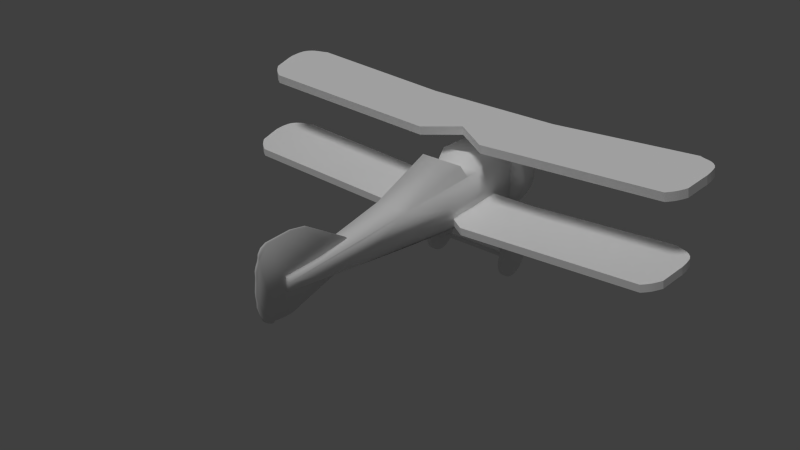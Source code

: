 # Source: SimplePlane.blend  (saved by Blender 2.76.0; exported with 4.5.12 LTS)
import bpy
from mathutils import Matrix  # noqa: F401  (used for matrix-valued properties, if any)

bpy.ops.wm.read_factory_settings(use_empty=True)
scene = bpy.context.scene
scene.name = 'Scene'

# ---- collections
col_collection_1 = bpy.data.collections.new('Collection 1'); scene.collection.children.link(col_collection_1)

# ---- materials (node trees are filled in below, after node groups)
mat_black_001 = bpy.data.materials.new('Black.001')
mat_black_001.alpha_threshold = 0.0
mat_black_001.use_transparent_shadow = False
mat_black_001.diffuse_color = (1.0, 1.0, 1.0, 1.0)
mat_black_001.roughness = 0.5

# ---- material node trees

# ---- world
world_world = bpy.data.worlds.new('World'); scene.world = world_world
world_world.color = (0.05088, 0.05088, 0.05088)
world_world.use_sun_shadow = False
world_world.sun_shadow_jitter_overblur = 0.0
world_world.cycles.sampling_method = 'MANUAL'
world_world.cycles.sample_map_resolution = 256

# ---- cameras
cam_camera_002 = bpy.data.cameras.new('Camera.002')
cam_camera_002.clip_end = 100.0
cam_camera_002.lens = 35.0
cam_camera_002.sensor_width = 32.0
cam_camera_002.sensor_height = 18.0
cam_camera_002.dof.focus_distance = 0.0
cam_camera_002.dof.aperture_fstop = 128.0
cam_camera_002.dof.aperture_blades = 6

# ---- lights
light_sun_001 = bpy.data.lights.new('Sun.001', 'SUN')
light_sun_001.transmission_factor = 0.0
light_sun_001.angle = 0.1993
light_sun_001.energy = 1.0
light_sun_001.shadow_buffer_clip_start = 0.5
light_sun_001.shadow_soft_size = 0.1
light_sun_001.shadow_cascade_max_distance = 1000.0
light_sun_001.cycles.use_multiple_importance_sampling = False

# ---- meshes
me_cylinder_005 = bpy.data.meshes.new('Cylinder.005')
me_cylinder_005.from_pydata([(0.0, 1.0, -1.0), (0.0, 1.0, 1.0), (0.1951, 0.9808, -1.0), (0.1951, 0.9808, 1.0), (0.3827, 0.9239, -1.0), (0.3827, 0.9239, 1.0), (0.5556, 0.8315, -1.0), (0.5556, 0.8315, 1.0), (0.7071, 0.7071, -1.0), (0.7071, 0.7071, 1.0), (0.8315, 0.5556, -1.0), (0.8315, 0.5556, 1.0), (0.9239, 0.3827, -1.0), (0.9239, 0.3827, 1.0), (0.9808, 0.1951, -1.0), (0.9808, 0.1951, 1.0), (1.0, 7.55e-08, -1.0), (1.0, 7.55e-08, 1.0), (0.9808, -0.1951, -1.0), (0.9808, -0.1951, 1.0), (0.9239, -0.3827, -1.0), (0.9239, -0.3827, 1.0), (0.8315, -0.5556, -1.0), (0.8315, -0.5556, 1.0), (0.7071, -0.7071, -1.0), (0.7071, -0.7071, 1.0), (0.5556, -0.8315, -1.0), (0.5556, -0.8315, 1.0), (0.3827, -0.9239, -1.0), (0.3827, -0.9239, 1.0), (0.1951, -0.9808, -1.0), (0.1951, -0.9808, 1.0), (-3.258e-07, -1.0, -1.0), (-3.258e-07, -1.0, 1.0), (-0.1951, -0.9808, -1.0), (-0.1951, -0.9808, 1.0), (-0.3827, -0.9239, -1.0), (-0.3827, -0.9239, 1.0), (-0.5556, -0.8315, -1.0), (-0.5556, -0.8315, 1.0), (-0.7071, -0.7071, -1.0), (-0.7071, -0.7071, 1.0), (-0.8315, -0.5556, -1.0), (-0.8315, -0.5556, 1.0), (-0.9239, -0.3827, -1.0), (-0.9239, -0.3827, 1.0), (-0.9808, -0.1951, -1.0), (-0.9808, -0.1951, 1.0), (-1.0, 9.656e-07, -1.0), (-1.0, 9.656e-07, 1.0), (-0.9808, 0.1951, -1.0), (-0.9808, 0.1951, 1.0), (-0.9239, 0.3827, -1.0), (-0.9239, 0.3827, 1.0), (-0.8315, 0.5556, -1.0), (-0.8315, 0.5556, 1.0), (-0.7071, 0.7071, -1.0), (-0.7071, 0.7071, 1.0), (-0.5556, 0.8315, -1.0), (-0.5556, 0.8315, 1.0), (-0.3827, 0.9239, -1.0), (-0.3827, 0.9239, 1.0), (-0.1951, 0.9808, -1.0), (-0.1951, 0.9808, 1.0), (0.05275, 0.2652, 1.0), (8.642e-08, 0.2704, 1.0), (0.1035, 0.2498, 1.0), (0.1502, 0.2248, 1.0), (0.1912, 0.1912, 1.0), (0.2248, 0.1502, 1.0), (0.2498, 0.1035, 1.0), (0.2652, 0.05275, 1.0), (0.2704, 2.328e-07, 1.0), (0.2652, -0.05275, 1.0), (0.2498, -0.1035, 1.0), (0.2248, -0.1502, 1.0), (0.1912, -0.1912, 1.0), (0.1502, -0.2248, 1.0), (0.1035, -0.2498, 1.0), (0.05275, -0.2652, 1.0), (-1.681e-09, -0.2704, 1.0), (-0.05275, -0.2652, 1.0), (-0.1035, -0.2498, 1.0), (-0.1502, -0.2248, 1.0), (-0.1912, -0.1912, 1.0), (-0.2248, -0.1502, 1.0), (-0.2498, -0.1035, 1.0), (-0.2652, -0.05275, 1.0), (-0.2704, 4.734e-07, 1.0), (-0.2652, 0.05275, 1.0), (-0.2498, 0.1035, 1.0), (-0.2248, 0.1502, 1.0), (-0.1912, 0.1912, 1.0), (-0.1502, 0.2248, 1.0), (-0.1035, 0.2498, 1.0), (-0.05275, 0.2652, 1.0), (0.05275, 0.2652, 4.107), (1.161e-07, 0.2704, 4.107), (0.1035, 0.2498, 4.107), (0.1502, 0.2248, 4.107), (0.1912, 0.1912, 4.107), (0.2248, 0.1502, 4.107), (0.2498, 0.1035, 4.107), (0.2652, 0.05275, 4.107), (0.2704, 2.328e-07, 4.107), (0.2652, -0.05275, 4.107), (0.2498, -0.1035, 4.107), (0.2248, -0.1502, 4.107), (0.1912, -0.1912, 4.107), (0.1502, -0.2248, 4.107), (0.1035, -0.2498, 4.107), (0.05275, -0.2652, 4.107), (2.8e-08, -0.2704, 4.107), (-0.05275, -0.2652, 4.107), (-0.1035, -0.2498, 4.107), (-0.1502, -0.2248, 4.107), (-0.1912, -0.1912, 4.107), (-0.2248, -0.1502, 4.107), (-0.2498, -0.1035, 4.107), (-0.2652, -0.05275, 4.107), (-0.2704, 4.734e-07, 4.107), (-0.2652, 0.05275, 4.107), (-0.2498, 0.1035, 4.107), (-0.2248, 0.1502, 4.107), (-0.1912, 0.1912, 4.107), (-0.1502, 0.2248, 4.107), (-0.1035, 0.2498, 4.107), (-0.05275, 0.2652, 4.107)], [], [(0, 1, 3, 2), (2, 3, 5, 4), (4, 5, 7, 6), (6, 7, 9, 8), (8, 9, 11, 10), (10, 11, 13, 12), (12, 13, 15, 14), (14, 15, 17, 16), (16, 17, 19, 18), (18, 19, 21, 20), (20, 21, 23, 22), (22, 23, 25, 24), (24, 25, 27, 26), (26, 27, 29, 28), (28, 29, 31, 30), (30, 31, 33, 32), (32, 33, 35, 34), (34, 35, 37, 36), (36, 37, 39, 38), (38, 39, 41, 40), (40, 41, 43, 42), (42, 43, 45, 44), (44, 45, 47, 46), (46, 47, 49, 48), (48, 49, 51, 50), (50, 51, 53, 52), (52, 53, 55, 54), (54, 55, 57, 56), (56, 57, 59, 58), (58, 59, 61, 60), (5, 3, 64, 66), (62, 63, 1, 0), (60, 61, 63, 62), (0, 2, 4, 6, 8, 10, 12, 14, 16, 18, 20, 22, 24, 26, 28, 30, 32, 34, 36, 38, 40, 42, 44, 46, 48, 50, 52, 54, 56, 58, 60, 62), (81, 80, 112, 113), (23, 21, 74, 75), (41, 39, 83, 84), (59, 57, 92, 93), (15, 13, 70, 71), (33, 31, 79, 80), (51, 49, 88, 89), (7, 5, 66, 67), (25, 23, 75, 76), (43, 41, 84, 85), (61, 59, 93, 94), (17, 15, 71, 72), (35, 33, 80, 81), (53, 51, 89, 90), (9, 7, 67, 68), (27, 25, 76, 77), (45, 43, 85, 86), (63, 61, 94, 95), (19, 17, 72, 73), (37, 35, 81, 82), (55, 53, 90, 91), (11, 9, 68, 69), (29, 27, 77, 78), (47, 45, 86, 87), (3, 1, 65, 64), (1, 63, 95, 65), (21, 19, 73, 74), (39, 37, 82, 83), (57, 55, 91, 92), (13, 11, 69, 70), (31, 29, 78, 79), (49, 47, 87, 88), (96, 97, 127, 126, 125, 124, 123, 122, 121, 120, 119, 118, 117, 116, 115, 114, 113, 112, 111, 110, 109, 108, 107, 106, 105, 104, 103, 102, 101, 100, 99, 98), (68, 67, 99, 100), (95, 94, 126, 127), (82, 81, 113, 114), (69, 68, 100, 101), (65, 95, 127, 97), (83, 82, 114, 115), (70, 69, 101, 102), (84, 83, 115, 116), (71, 70, 102, 103), (85, 84, 116, 117), (72, 71, 103, 104), (86, 85, 117, 118), (73, 72, 104, 105), (87, 86, 118, 119), (74, 73, 105, 106), (88, 87, 119, 120), (75, 74, 106, 107), (89, 88, 120, 121), (76, 75, 107, 108), (90, 89, 121, 122), (77, 76, 108, 109), (91, 90, 122, 123), (78, 77, 109, 110), (64, 65, 97, 96), (92, 91, 123, 124), (79, 78, 110, 111), (66, 64, 96, 98), (93, 92, 124, 125), (80, 79, 111, 112), (67, 66, 98, 99), (94, 93, 125, 126)])
me_cylinder_005.use_remesh_preserve_volume = False
me_cylinder_005.use_remesh_preserve_attributes = False
me_cylinder_005.use_mirror_vertex_groups = False
me_cylinder_005.update()
me_cylinder_004 = bpy.data.meshes.new('Cylinder.004')
me_cylinder_004.from_pydata([(0.0, 1.0, -1.0), (0.0, 1.0, 1.0), (0.1951, 0.9808, -1.0), (0.1951, 0.9808, 1.0), (0.3827, 0.9239, -1.0), (0.3827, 0.9239, 1.0), (0.5556, 0.8315, -1.0), (0.5556, 0.8315, 1.0), (0.7071, 0.7071, -1.0), (0.7071, 0.7071, 1.0), (0.8315, 0.5556, -1.0), (0.8315, 0.5556, 1.0), (0.9239, 0.3827, -1.0), (0.9239, 0.3827, 1.0), (0.9808, 0.1951, -1.0), (0.9808, 0.1951, 1.0), (1.0, 7.55e-08, -1.0), (1.0, 7.55e-08, 1.0), (0.9808, -0.1951, -1.0), (0.9808, -0.1951, 1.0), (0.9239, -0.3827, -1.0), (0.9239, -0.3827, 1.0), (0.8315, -0.5556, -1.0), (0.8315, -0.5556, 1.0), (0.7071, -0.7071, -1.0), (0.7071, -0.7071, 1.0), (0.5556, -0.8315, -1.0), (0.5556, -0.8315, 1.0), (0.3827, -0.9239, -1.0), (0.3827, -0.9239, 1.0), (0.1951, -0.9808, -1.0), (0.1951, -0.9808, 1.0), (-3.258e-07, -1.0, -1.0), (-3.258e-07, -1.0, 1.0), (-0.1951, -0.9808, -1.0), (-0.1951, -0.9808, 1.0), (-0.3827, -0.9239, -1.0), (-0.3827, -0.9239, 1.0), (-0.5556, -0.8315, -1.0), (-0.5556, -0.8315, 1.0), (-0.7071, -0.7071, -1.0), (-0.7071, -0.7071, 1.0), (-0.8315, -0.5556, -1.0), (-0.8315, -0.5556, 1.0), (-0.9239, -0.3827, -1.0), (-0.9239, -0.3827, 1.0), (-0.9808, -0.1951, -1.0), (-0.9808, -0.1951, 1.0), (-1.0, 9.656e-07, -1.0), (-1.0, 9.656e-07, 1.0), (-0.9808, 0.1951, -1.0), (-0.9808, 0.1951, 1.0), (-0.9239, 0.3827, -1.0), (-0.9239, 0.3827, 1.0), (-0.8315, 0.5556, -1.0), (-0.8315, 0.5556, 1.0), (-0.7071, 0.7071, -1.0), (-0.7071, 0.7071, 1.0), (-0.5556, 0.8315, -1.0), (-0.5556, 0.8315, 1.0), (-0.3827, 0.9239, -1.0), (-0.3827, 0.9239, 1.0), (-0.1951, 0.9808, -1.0), (-0.1951, 0.9808, 1.0), (0.05275, 0.2652, 1.0), (8.642e-08, 0.2704, 1.0), (0.1035, 0.2498, 1.0), (0.1502, 0.2248, 1.0), (0.1912, 0.1912, 1.0), (0.2248, 0.1502, 1.0), (0.2498, 0.1035, 1.0), (0.2652, 0.05275, 1.0), (0.2704, 2.328e-07, 1.0), (0.2652, -0.05275, 1.0), (0.2498, -0.1035, 1.0), (0.2248, -0.1502, 1.0), (0.1912, -0.1912, 1.0), (0.1502, -0.2248, 1.0), (0.1035, -0.2498, 1.0), (0.05275, -0.2652, 1.0), (-1.681e-09, -0.2704, 1.0), (-0.05275, -0.2652, 1.0), (-0.1035, -0.2498, 1.0), (-0.1502, -0.2248, 1.0), (-0.1912, -0.1912, 1.0), (-0.2248, -0.1502, 1.0), (-0.2498, -0.1035, 1.0), (-0.2652, -0.05275, 1.0), (-0.2704, 4.734e-07, 1.0), (-0.2652, 0.05275, 1.0), (-0.2498, 0.1035, 1.0), (-0.2248, 0.1502, 1.0), (-0.1912, 0.1912, 1.0), (-0.1502, 0.2248, 1.0), (-0.1035, 0.2498, 1.0), (-0.05275, 0.2652, 1.0), (0.05275, 0.2652, 4.107), (1.161e-07, 0.2704, 4.107), (0.1035, 0.2498, 4.107), (0.1502, 0.2248, 4.107), (0.1912, 0.1912, 4.107), (0.2248, 0.1502, 4.107), (0.2498, 0.1035, 4.107), (0.2652, 0.05275, 4.107), (0.2704, 2.328e-07, 4.107), (0.2652, -0.05275, 4.107), (0.2498, -0.1035, 4.107), (0.2248, -0.1502, 4.107), (0.1912, -0.1912, 4.107), (0.1502, -0.2248, 4.107), (0.1035, -0.2498, 4.107), (0.05275, -0.2652, 4.107), (2.8e-08, -0.2704, 4.107), (-0.05275, -0.2652, 4.107), (-0.1035, -0.2498, 4.107), (-0.1502, -0.2248, 4.107), (-0.1912, -0.1912, 4.107), (-0.2248, -0.1502, 4.107), (-0.2498, -0.1035, 4.107), (-0.2652, -0.05275, 4.107), (-0.2704, 4.734e-07, 4.107), (-0.2652, 0.05275, 4.107), (-0.2498, 0.1035, 4.107), (-0.2248, 0.1502, 4.107), (-0.1912, 0.1912, 4.107), (-0.1502, 0.2248, 4.107), (-0.1035, 0.2498, 4.107), (-0.05275, 0.2652, 4.107)], [], [(0, 1, 3, 2), (2, 3, 5, 4), (4, 5, 7, 6), (6, 7, 9, 8), (8, 9, 11, 10), (10, 11, 13, 12), (12, 13, 15, 14), (14, 15, 17, 16), (16, 17, 19, 18), (18, 19, 21, 20), (20, 21, 23, 22), (22, 23, 25, 24), (24, 25, 27, 26), (26, 27, 29, 28), (28, 29, 31, 30), (30, 31, 33, 32), (32, 33, 35, 34), (34, 35, 37, 36), (36, 37, 39, 38), (38, 39, 41, 40), (40, 41, 43, 42), (42, 43, 45, 44), (44, 45, 47, 46), (46, 47, 49, 48), (48, 49, 51, 50), (50, 51, 53, 52), (52, 53, 55, 54), (54, 55, 57, 56), (56, 57, 59, 58), (58, 59, 61, 60), (5, 3, 64, 66), (62, 63, 1, 0), (60, 61, 63, 62), (0, 2, 4, 6, 8, 10, 12, 14, 16, 18, 20, 22, 24, 26, 28, 30, 32, 34, 36, 38, 40, 42, 44, 46, 48, 50, 52, 54, 56, 58, 60, 62), (81, 80, 112, 113), (23, 21, 74, 75), (41, 39, 83, 84), (59, 57, 92, 93), (15, 13, 70, 71), (33, 31, 79, 80), (51, 49, 88, 89), (7, 5, 66, 67), (25, 23, 75, 76), (43, 41, 84, 85), (61, 59, 93, 94), (17, 15, 71, 72), (35, 33, 80, 81), (53, 51, 89, 90), (9, 7, 67, 68), (27, 25, 76, 77), (45, 43, 85, 86), (63, 61, 94, 95), (19, 17, 72, 73), (37, 35, 81, 82), (55, 53, 90, 91), (11, 9, 68, 69), (29, 27, 77, 78), (47, 45, 86, 87), (3, 1, 65, 64), (1, 63, 95, 65), (21, 19, 73, 74), (39, 37, 82, 83), (57, 55, 91, 92), (13, 11, 69, 70), (31, 29, 78, 79), (49, 47, 87, 88), (96, 97, 127, 126, 125, 124, 123, 122, 121, 120, 119, 118, 117, 116, 115, 114, 113, 112, 111, 110, 109, 108, 107, 106, 105, 104, 103, 102, 101, 100, 99, 98), (68, 67, 99, 100), (95, 94, 126, 127), (82, 81, 113, 114), (69, 68, 100, 101), (65, 95, 127, 97), (83, 82, 114, 115), (70, 69, 101, 102), (84, 83, 115, 116), (71, 70, 102, 103), (85, 84, 116, 117), (72, 71, 103, 104), (86, 85, 117, 118), (73, 72, 104, 105), (87, 86, 118, 119), (74, 73, 105, 106), (88, 87, 119, 120), (75, 74, 106, 107), (89, 88, 120, 121), (76, 75, 107, 108), (90, 89, 121, 122), (77, 76, 108, 109), (91, 90, 122, 123), (78, 77, 109, 110), (64, 65, 97, 96), (92, 91, 123, 124), (79, 78, 110, 111), (66, 64, 96, 98), (93, 92, 124, 125), (80, 79, 111, 112), (67, 66, 98, 99), (94, 93, 125, 126)])
me_cylinder_004.use_remesh_preserve_volume = False
me_cylinder_004.use_remesh_preserve_attributes = False
me_cylinder_004.use_mirror_vertex_groups = False
me_cylinder_004.update()
me_cylinder_003 = bpy.data.meshes.new('Cylinder.003')
me_cylinder_003.from_pydata([(0.0, 1.0, -1.0), (0.0, 1.0, 1.0), (0.1951, 0.9808, -1.0), (0.1951, 0.9808, 1.0), (0.3827, 0.9239, -1.0), (0.3827, 0.9239, 1.0), (0.5556, 0.8315, -1.0), (0.5556, 0.8315, 1.0), (0.7071, 0.7071, -1.0), (0.7071, 0.7071, 1.0), (0.8315, 0.5556, -1.0), (0.8315, 0.5556, 1.0), (0.9239, 0.3827, -1.0), (0.9239, 0.3827, 1.0), (0.9808, 0.1951, -1.0), (0.9808, 0.1951, 1.0), (1.0, 7.55e-08, -1.0), (1.0, 7.55e-08, 1.0), (0.9808, -0.1951, -1.0), (0.9808, -0.1951, 1.0), (0.9239, -0.3827, -1.0), (0.9239, -0.3827, 1.0), (0.8315, -0.5556, -1.0), (0.8315, -0.5556, 1.0), (0.7071, -0.7071, -1.0), (0.7071, -0.7071, 1.0), (0.5556, -0.8315, -1.0), (0.5556, -0.8315, 1.0), (0.3827, -0.9239, -1.0), (0.3827, -0.9239, 1.0), (0.1951, -0.9808, -1.0), (0.1951, -0.9808, 1.0), (-3.258e-07, -1.0, -1.0), (-3.258e-07, -1.0, 1.0), (-0.1951, -0.9808, -1.0), (-0.1951, -0.9808, 1.0), (-0.3827, -0.9239, -1.0), (-0.3827, -0.9239, 1.0), (-0.5556, -0.8315, -1.0), (-0.5556, -0.8315, 1.0), (-0.7071, -0.7071, -1.0), (-0.7071, -0.7071, 1.0), (-0.8315, -0.5556, -1.0), (-0.8315, -0.5556, 1.0), (-0.9239, -0.3827, -1.0), (-0.9239, -0.3827, 1.0), (-0.9808, -0.1951, -1.0), (-0.9808, -0.1951, 1.0), (-1.0, 9.656e-07, -1.0), (-1.0, 9.656e-07, 1.0), (-0.9808, 0.1951, -1.0), (-0.9808, 0.1951, 1.0), (-0.9239, 0.3827, -1.0), (-0.9239, 0.3827, 1.0), (-0.8315, 0.5556, -1.0), (-0.8315, 0.5556, 1.0), (-0.7071, 0.7071, -1.0), (-0.7071, 0.7071, 1.0), (-0.5556, 0.8315, -1.0), (-0.5556, 0.8315, 1.0), (-0.3827, 0.9239, -1.0), (-0.3827, 0.9239, 1.0), (-0.1951, 0.9808, -1.0), (-0.1951, 0.9808, 1.0)], [], [(0, 1, 3, 2), (2, 3, 5, 4), (4, 5, 7, 6), (6, 7, 9, 8), (8, 9, 11, 10), (10, 11, 13, 12), (12, 13, 15, 14), (14, 15, 17, 16), (16, 17, 19, 18), (18, 19, 21, 20), (20, 21, 23, 22), (22, 23, 25, 24), (24, 25, 27, 26), (26, 27, 29, 28), (28, 29, 31, 30), (30, 31, 33, 32), (32, 33, 35, 34), (34, 35, 37, 36), (36, 37, 39, 38), (38, 39, 41, 40), (40, 41, 43, 42), (42, 43, 45, 44), (44, 45, 47, 46), (46, 47, 49, 48), (48, 49, 51, 50), (50, 51, 53, 52), (52, 53, 55, 54), (54, 55, 57, 56), (56, 57, 59, 58), (58, 59, 61, 60), (3, 1, 63, 61, 59, 57, 55, 53, 51, 49, 47, 45, 43, 41, 39, 37, 35, 33, 31, 29, 27, 25, 23, 21, 19, 17, 15, 13, 11, 9, 7, 5), (62, 63, 1, 0), (60, 61, 63, 62), (0, 2, 4, 6, 8, 10, 12, 14, 16, 18, 20, 22, 24, 26, 28, 30, 32, 34, 36, 38, 40, 42, 44, 46, 48, 50, 52, 54, 56, 58, 60, 62)])
me_cylinder_003.use_remesh_preserve_volume = False
me_cylinder_003.use_remesh_preserve_attributes = False
me_cylinder_003.use_mirror_vertex_groups = False
me_cylinder_003.update()
me_cylinder_001 = bpy.data.meshes.new('Cylinder.001')
me_cylinder_001.from_pydata([(1.343, 0.3645, -2.907), (0.0, 1.0, 1.0), (1.538, 0.3453, -2.907), (0.1951, 0.9808, 1.0), (1.726, 0.2884, -2.907), (0.3827, 0.9239, 1.0), (1.899, 0.196, -2.907), (0.5556, 0.8315, 1.0), (2.05, 0.07159, -2.907), (0.7071, 0.7071, 1.0), (2.175, -0.07995, -2.907), (0.8315, 0.5556, 1.0), (2.267, -0.2528, -2.907), (0.9239, 0.3827, 1.0), (2.324, -0.4404, -2.907), (0.9808, 0.1951, 1.0), (2.343, -0.6355, -2.907), (1.0, 7.55e-08, 1.0), (2.324, -0.8306, -2.907), (0.9808, -0.1951, 1.0), (2.267, -1.018, -2.907), (0.9239, -0.3827, 1.0), (2.175, -1.191, -2.907), (0.8315, -0.5556, 1.0), (2.05, -1.343, -2.907), (0.7071, -0.7071, 1.0), (1.899, -1.467, -2.907), (0.5556, -0.8315, 1.0), (1.726, -1.559, -2.907), (0.3827, -0.9239, 1.0), (1.538, -1.616, -2.907), (0.1951, -0.9808, 1.0), (1.343, -1.636, -2.907), (-3.258e-07, -1.0, 1.0), (1.148, -1.616, -2.907), (-0.1951, -0.9808, 1.0), (0.9606, -1.559, -2.907), (-0.3827, -0.9239, 1.0), (0.7877, -1.467, -2.907), (-0.5556, -0.8315, 1.0), (0.6362, -1.343, -2.907), (-0.7071, -0.7071, 1.0), (0.5118, -1.191, -2.907), (-0.8315, -0.5556, 1.0), (0.4194, -1.018, -2.907), (-0.9239, -0.3827, 1.0), (0.3625, -0.8306, -2.907), (-0.9808, -0.1951, 1.0), (0.3433, -0.6355, -2.907), (-1.0, 9.656e-07, 1.0), (0.3625, -0.4404, -2.907), (-0.9808, 0.1951, 1.0), (0.4194, -0.2528, -2.907), (-0.9239, 0.3827, 1.0), (0.5118, -0.07995, -2.907), (-0.8315, 0.5556, 1.0), (0.6362, 0.07159, -2.907), (-0.7071, 0.7071, 1.0), (0.7877, 0.196, -2.907), (-0.5556, 0.8315, 1.0), (0.9606, 0.2884, -2.907), (-0.3827, 0.9239, 1.0), (1.148, 0.3453, -2.907), (-0.1951, 0.9808, 1.0)], [], [(0, 1, 3, 2), (2, 3, 5, 4), (4, 5, 7, 6), (6, 7, 9, 8), (8, 9, 11, 10), (10, 11, 13, 12), (12, 13, 15, 14), (14, 15, 17, 16), (16, 17, 19, 18), (18, 19, 21, 20), (20, 21, 23, 22), (22, 23, 25, 24), (24, 25, 27, 26), (26, 27, 29, 28), (28, 29, 31, 30), (30, 31, 33, 32), (32, 33, 35, 34), (34, 35, 37, 36), (36, 37, 39, 38), (38, 39, 41, 40), (40, 41, 43, 42), (42, 43, 45, 44), (44, 45, 47, 46), (46, 47, 49, 48), (48, 49, 51, 50), (50, 51, 53, 52), (52, 53, 55, 54), (54, 55, 57, 56), (56, 57, 59, 58), (58, 59, 61, 60), (3, 1, 63, 61, 59, 57, 55, 53, 51, 49, 47, 45, 43, 41, 39, 37, 35, 33, 31, 29, 27, 25, 23, 21, 19, 17, 15, 13, 11, 9, 7, 5), (62, 63, 1, 0), (60, 61, 63, 62), (0, 2, 4, 6, 8, 10, 12, 14, 16, 18, 20, 22, 24, 26, 28, 30, 32, 34, 36, 38, 40, 42, 44, 46, 48, 50, 52, 54, 56, 58, 60, 62)])
me_cylinder_001.use_remesh_preserve_volume = False
me_cylinder_001.use_remesh_preserve_attributes = False
me_cylinder_001.use_mirror_vertex_groups = False
me_cylinder_001.update()
me_cylinder = bpy.data.meshes.new('Cylinder')
me_cylinder.from_pydata([(1.343, 0.3645, -2.907), (0.0, 1.0, 1.0), (1.538, 0.3453, -2.907), (0.1951, 0.9808, 1.0), (1.726, 0.2884, -2.907), (0.3827, 0.9239, 1.0), (1.899, 0.196, -2.907), (0.5556, 0.8315, 1.0), (2.05, 0.07159, -2.907), (0.7071, 0.7071, 1.0), (2.175, -0.07995, -2.907), (0.8315, 0.5556, 1.0), (2.267, -0.2528, -2.907), (0.9239, 0.3827, 1.0), (2.324, -0.4404, -2.907), (0.9808, 0.1951, 1.0), (2.343, -0.6355, -2.907), (1.0, 7.55e-08, 1.0), (2.324, -0.8306, -2.907), (0.9808, -0.1951, 1.0), (2.267, -1.018, -2.907), (0.9239, -0.3827, 1.0), (2.175, -1.191, -2.907), (0.8315, -0.5556, 1.0), (2.05, -1.343, -2.907), (0.7071, -0.7071, 1.0), (1.899, -1.467, -2.907), (0.5556, -0.8315, 1.0), (1.726, -1.559, -2.907), (0.3827, -0.9239, 1.0), (1.538, -1.616, -2.907), (0.1951, -0.9808, 1.0), (1.343, -1.636, -2.907), (-3.258e-07, -1.0, 1.0), (1.148, -1.616, -2.907), (-0.1951, -0.9808, 1.0), (0.9606, -1.559, -2.907), (-0.3827, -0.9239, 1.0), (0.7877, -1.467, -2.907), (-0.5556, -0.8315, 1.0), (0.6362, -1.343, -2.907), (-0.7071, -0.7071, 1.0), (0.5118, -1.191, -2.907), (-0.8315, -0.5556, 1.0), (0.4194, -1.018, -2.907), (-0.9239, -0.3827, 1.0), (0.3625, -0.8306, -2.907), (-0.9808, -0.1951, 1.0), (0.3433, -0.6355, -2.907), (-1.0, 9.656e-07, 1.0), (0.3625, -0.4404, -2.907), (-0.9808, 0.1951, 1.0), (0.4194, -0.2528, -2.907), (-0.9239, 0.3827, 1.0), (0.5118, -0.07995, -2.907), (-0.8315, 0.5556, 1.0), (0.6362, 0.07159, -2.907), (-0.7071, 0.7071, 1.0), (0.7877, 0.196, -2.907), (-0.5556, 0.8315, 1.0), (0.9606, 0.2884, -2.907), (-0.3827, 0.9239, 1.0), (1.148, 0.3453, -2.907), (-0.1951, 0.9808, 1.0)], [], [(0, 1, 3, 2), (2, 3, 5, 4), (4, 5, 7, 6), (6, 7, 9, 8), (8, 9, 11, 10), (10, 11, 13, 12), (12, 13, 15, 14), (14, 15, 17, 16), (16, 17, 19, 18), (18, 19, 21, 20), (20, 21, 23, 22), (22, 23, 25, 24), (24, 25, 27, 26), (26, 27, 29, 28), (28, 29, 31, 30), (30, 31, 33, 32), (32, 33, 35, 34), (34, 35, 37, 36), (36, 37, 39, 38), (38, 39, 41, 40), (40, 41, 43, 42), (42, 43, 45, 44), (44, 45, 47, 46), (46, 47, 49, 48), (48, 49, 51, 50), (50, 51, 53, 52), (52, 53, 55, 54), (54, 55, 57, 56), (56, 57, 59, 58), (58, 59, 61, 60), (3, 1, 63, 61, 59, 57, 55, 53, 51, 49, 47, 45, 43, 41, 39, 37, 35, 33, 31, 29, 27, 25, 23, 21, 19, 17, 15, 13, 11, 9, 7, 5), (62, 63, 1, 0), (60, 61, 63, 62), (0, 2, 4, 6, 8, 10, 12, 14, 16, 18, 20, 22, 24, 26, 28, 30, 32, 34, 36, 38, 40, 42, 44, 46, 48, 50, 52, 54, 56, 58, 60, 62)])
me_cylinder.use_remesh_preserve_volume = False
me_cylinder.use_remesh_preserve_attributes = False
me_cylinder.use_mirror_vertex_groups = False
me_cylinder.update()
me_plane = bpy.data.meshes.new('Plane')
me_plane.from_pydata([(0.0, 0.0, 0.0), (9.207e-17, -0.6746, 0.4146), (1.031e-16, -0.9283, 0.4641), (1.003e-16, -1.312, 0.4518), (9.207e-17, -1.392, 0.4146), (7.833e-17, -1.436, 0.3528), (6.871e-17, -1.442, 0.3094), (5.909e-17, -1.454, 0.2661), (4.81e-17, -1.479, 0.2166), (3.573e-17, -1.498, 0.1609), (1.786e-17, -1.498, 0.08045), (2.748e-18, -1.504, 0.01238), (-2.199e-17, -1.516, -0.09902), (-3.573e-17, -1.516, -0.1609), (-5.359e-17, -1.504, -0.2414), (-7.008e-17, -1.504, -0.3156), (-9.894e-17, -1.461, -0.4456), (-1.196e-16, -1.423, -0.5384), (-1.278e-16, -1.38, -0.5755), (-1.36e-16, -1.306, -0.6127), (-1.319e-16, -1.238, -0.5941), (-1.347e-16, -1.188, -0.6065), (-1.36e-16, -1.108, -0.6127), (-1.374e-16, -1.009, -0.6189), (-1.347e-16, -0.9283, -0.6065), (-1.278e-16, -0.8293, -0.5755), (-8.245e-17, -0.04332, -0.3713), (-0.03294, -3.294e-25, 0.0), (-0.03294, -0.6746, 0.4146), (-0.03294, -0.9283, 0.4641), (-0.03294, -1.312, 0.4518), (-0.03294, -1.392, 0.4146), (-0.03294, -1.436, 0.3528), (-0.03294, -1.442, 0.3094), (-0.03294, -1.454, 0.2661), (-0.03294, -1.479, 0.2166), (-0.03294, -1.498, 0.1609), (-0.03294, -1.498, 0.08045), (-0.03294, -1.504, 0.01238), (-0.03294, -1.516, -0.09902), (-0.03294, -1.516, -0.1609), (-0.03294, -1.504, -0.2414), (-0.03294, -1.504, -0.3156), (-0.03294, -1.461, -0.4456), (-0.03294, -1.423, -0.5384), (-0.03294, -1.38, -0.5755), (-0.03294, -1.306, -0.6127), (-0.03294, -1.238, -0.5941), (-0.03294, -1.188, -0.6065), (-0.03294, -1.108, -0.6127), (-0.03294, -1.009, -0.6189), (-0.03294, -0.9283, -0.6065), (-0.03294, -0.8293, -0.5755), (-0.03294, -0.04332, -0.3713)], [], [(0, 1, 2, 3, 4, 5, 6, 7, 8, 9, 10, 11, 12, 13, 14, 15, 16, 17, 18, 19, 20, 21, 22, 23, 24, 25, 26), (27, 53, 52, 51, 50, 49, 48, 47, 46, 45, 44, 43, 42, 41, 40, 39, 38, 37, 36, 35, 34, 33, 32, 31, 30, 29, 28), (9, 36, 37, 10), (24, 51, 52, 25), (2, 29, 30, 3), (17, 44, 45, 18), (10, 37, 38, 11), (25, 52, 53, 26), (3, 30, 31, 4), (18, 45, 46, 19), (11, 38, 39, 12), (26, 53, 27, 0), (4, 31, 32, 5), (19, 46, 47, 20), (12, 39, 40, 13), (5, 32, 33, 6), (20, 47, 48, 21), (13, 40, 41, 14), (6, 33, 34, 7), (21, 48, 49, 22), (14, 41, 42, 15), (7, 34, 35, 8), (22, 49, 50, 23), (0, 27, 28, 1), (15, 42, 43, 16), (8, 35, 36, 9), (23, 50, 51, 24), (1, 28, 29, 2), (16, 43, 44, 17)])
me_plane.polygons.foreach_set('use_smooth', [True] * 29)
me_plane.use_remesh_preserve_volume = False
me_plane.use_remesh_preserve_attributes = False
me_plane.use_mirror_vertex_groups = False
me_plane.update()
me_mesh_005 = bpy.data.meshes.new('Mesh.005')
me_mesh_005.from_pydata([(-0.9914, 0.3383, 2.384e-07), (0.0, 0.3375, 2.384e-07), (-3.099, 0.3503, 0.1287), (-3.414, -0.1009, 0.1755), (-3.412, 0.003222, 0.1715), (-3.406, 0.06697, 0.1675), (-3.396, 0.1287, 0.1627), (-3.371, 0.1809, 0.1579), (-3.334, 0.226, 0.1529), (-3.286, 0.2638, 0.1477), (-3.223, 0.2922, 0.1423), (-3.157, 0.3185, 0.1359), (-3.358, -0.4595, 0.1638), (-3.154, -0.6503, 0.1376), (-3.183, -0.6319, 0.1412), (-3.212, -0.613, 0.1447), (-3.24, -0.5927, 0.1481), (-3.266, -0.5702, 0.1514), (-3.291, -0.545, 0.1548), (-3.314, -0.5176, 0.158), (-3.336, -0.4889, 0.161), (-0.4954, -0.6391, 2.384e-07), (0.0, -0.3375, 2.384e-07), (-3.403, -0.1737, 0.1764), (-1.001, 0.3375, -0.127), (0.0, 0.3366, -0.127), (-3.108, 0.3494, 0.001725), (-3.423, -0.1017, 0.04856), (-3.421, 0.002385, 0.04451), (-3.415, 0.06613, 0.04057), (-3.405, 0.1279, 0.03578), (-3.38, 0.1801, 0.03094), (-3.344, 0.2251, 0.02596), (-3.296, 0.263, 0.02079), (-3.232, 0.2913, 0.01533), (-3.166, 0.3177, 0.008989), (-3.367, -0.4604, 0.03687), (-3.163, -0.6511, 0.0106), (-3.192, -0.6328, 0.01426), (-3.221, -0.6138, 0.01776), (-3.249, -0.5935, 0.02115), (-3.275, -0.571, 0.02449), (-3.3, -0.5458, 0.0278), (-3.323, -0.5185, 0.03102), (-3.345, -0.4897, 0.03407), (-0.5045, -0.6399, -0.127), (0.0, -0.3383, -0.127), (-3.412, -0.1745, 0.04945)], [], [(0, 2, 11, 10, 9, 8, 7, 6, 5, 4, 3, 23, 12, 20, 19, 18, 17, 16, 15, 14, 13, 21, 22, 1), (24, 25, 46, 45, 37, 38, 39, 40, 41, 42, 43, 44, 36, 47, 27, 28, 29, 30, 31, 32, 33, 34, 35, 26), (11, 35, 34, 10), (4, 28, 27, 3), (19, 43, 42, 18), (3, 27, 47, 23), (5, 29, 28, 4), (20, 44, 43, 19), (12, 36, 44, 20), (6, 30, 29, 5), (13, 37, 45, 21), (14, 38, 37, 13), (7, 31, 30, 6), (21, 45, 46, 22), (15, 39, 38, 14), (8, 32, 31, 7), (22, 46, 25, 1), (1, 25, 24, 0), (16, 40, 39, 15), (9, 33, 32, 8), (23, 47, 36, 12), (0, 24, 26, 2), (17, 41, 40, 16), (10, 34, 33, 9), (2, 26, 35, 11), (18, 42, 41, 17)])
me_mesh_005.polygons.foreach_set('use_smooth', [True] * 26)
_k = set([(0, 1), (0, 2), (0, 24), (1, 22), (1, 25), (2, 11), (2, 26), (3, 4), (3, 23), (3, 27), (4, 5), (4, 28), (5, 6), (5, 29), (6, 7), (6, 30), (7, 8), (7, 31), (8, 9), (8, 32), (9, 10), (9, 33), (10, 11), (10, 34), (11, 35), (12, 20), (12, 23), (12, 36), (13, 14), (13, 21), (13, 37), (14, 15), (14, 38), (15, 16), (15, 39), (16, 17), (16, 40), (17, 18), (17, 41), (18, 19), (18, 42), (19, 20), (19, 43), (20, 44), (21, 22), (21, 45), (22, 46), (23, 47), (24, 25), (24, 26), (25, 46), (26, 35), (27, 28), (27, 47), (28, 29), (29, 30), (30, 31), (31, 32), (32, 33), (33, 34), (34, 35), (36, 44), (36, 47), (37, 38), (37, 45), (38, 39), (39, 40), (40, 41), (41, 42), (42, 43), (43, 44), (45, 46)])
me_mesh_005.attributes.new('sharp_edge', 'BOOLEAN', 'EDGE').data.foreach_set('value', [ (min(e.vertices), max(e.vertices)) in _k for e in me_mesh_005.edges])
me_mesh_005.materials.append(mat_black_001)
me_mesh_005.use_remesh_preserve_volume = False
me_mesh_005.use_remesh_preserve_attributes = False
me_mesh_005.use_mirror_vertex_groups = False
me_mesh_005.update()
me_mesh_005.normals_split_custom_set([tuple(v) for v in zip(*[iter([0.04981, 0.01285, 0.9987, 0.04981, 0.01285, 0.9987, 0.04981, 0.01285, 0.9987, 0.04981, 0.01285, 0.9987, 0.04981, 0.01285, 0.9987, 0.04981, 0.01285, 0.9987, 0.04981, 0.01285, 0.9987, 0.04981, 0.01285, 0.9987, 0.04981, 0.01285, 0.9987, 0.04981, 0.01285, 0.9987, 0.04981, 0.01285, 0.9987, 0.04981, 0.01285, 0.9987, 0.04981, 0.01285, 0.9987, 0.04981, 0.01285, 0.9987, 0.04981, 0.01285, 0.9987, 0.04981, 0.01285, 0.9987, 0.04981, 0.01285, 0.9987, 0.04981, 0.01285, 0.9987, 0.04981, 0.01285, 0.9987, 0.04981, 0.01285, 0.9987, 0.04981, 0.01285, 0.9987, 0.04981, 0.01285, 0.9987, 0.04981, 0.01285, 0.9987, 0.04981, 0.01285, 0.9987, -0.0497, -0.01282, -0.9987, -0.0497, -0.01282, -0.9987, -0.0497, -0.01282, -0.9987, -0.0497, -0.01282, -0.9987, -0.0497, -0.01282, -0.9987, -0.0497, -0.01282, -0.9987, -0.0497, -0.01282, -0.9987, -0.0497, -0.01282, -0.9987, -0.0497, -0.01282, -0.9987, -0.0497, -0.01282, -0.9987, -0.0497, -0.01282, -0.9987, -0.0497, -0.01282, -0.9987, -0.0497, -0.01282, -0.9987, -0.0497, -0.01282, -0.9987, -0.0497, -0.01282, -0.9987, -0.0497, -0.01282, -0.9987, -0.0497, -0.01282, -0.9987, -0.0497, -0.01282, -0.9987, -0.0497, -0.01282, -0.9987, -0.0497, -0.01282, -0.9987, -0.0497, -0.01282, -0.9987, -0.0497, -0.01282, -0.9987, -0.0497, -0.01282, -0.9987, -0.0497, -0.01282, -0.9987, -0.367, 0.93, 0.02012, -0.367, 0.93, 0.02012, -0.367, 0.93, 0.02012, -0.367, 0.93, 0.02012, -0.9973, 0.01941, 0.0712, -0.9973, 0.01941, 0.0712, -0.9973, 0.01941, 0.0712, -0.9973, 0.01941, 0.0712, -0.7592, -0.6483, 0.05857, -0.7592, -0.6483, 0.05857, -0.7592, -0.6483, 0.05857, -0.7592, -0.6483, 0.05857, -0.9856, -0.1534, 0.07151, -0.9856, -0.1534, 0.07151, -0.9856, -0.1534, 0.07151, -0.9856, -0.1534, 0.07151, -0.9919, 0.1061, 0.07025, -0.9919, 0.1061, 0.07025, -0.9919, 0.1061, 0.07025, -0.9919, 0.1061, 0.07025, -0.7871, -0.6139, 0.06034, -0.7871, -0.6139, 0.06034, -0.7871, -0.6139, 0.06034, -0.7871, -0.6139, 0.06034, -0.7987, -0.5986, 0.06108, -0.7987, -0.5986, 0.06108, -0.7987, -0.5986, 0.06108, -0.7987, -0.5986, 0.06108, -0.9845, 0.1613, 0.06935, -0.9845, 0.1613, 0.06935, -0.9845, 0.1613, 0.06935, -0.9845, 0.1613, 0.06935, 0.004526, -1.0, 0.006268, 0.004526, -1.0, 0.006268, 0.004526, -1.0, 0.006268, 0.004526, -1.0, 0.006268, -0.5281, -0.8481, 0.04337, -0.5281, -0.8481, 0.04337, -0.5281, -0.8481, 0.04337, -0.5281, -0.8481, 0.04337, -0.8987, 0.4343, 0.06142, -0.8987, 0.4343, 0.06142, -0.8987, 0.4343, 0.06142, -0.8987, 0.4343, 0.06142, 0.5165, -0.8562, -0.01283, 0.5165, -0.8562, -0.01283, 0.5165, -0.8562, -0.01283, 0.5165, -0.8562, -0.01283, -0.546, -0.8366, 0.04457, -0.546, -0.8366, 0.04457, -0.546, -0.8366, 0.04457, -0.546, -0.8366, 0.04457, -0.7735, 0.6318, 0.05116, -0.7735, 0.6318, 0.05116, -0.7735, 0.6318, 0.05116, -0.7735, 0.6318, 0.05116, 1.0, 0.0, 0.0, 1.0, 0.0, 0.0, 1.0, 0.0, 0.0, 1.0, 0.0, 0.0, 0.00086, 1.0, -0.006622, 0.00086, 1.0, -0.006622, 0.00086, 1.0, -0.006622, 0.00086, 1.0, -0.006622, -0.5857, -0.8091, 0.04723, -0.5857, -0.8091, 0.04723, -0.5857, -0.8091, 0.04723, -0.5857, -0.8091, 0.04723, -0.6159, 0.7869, 0.03887, -0.6159, 0.7869, 0.03887, -0.6159, 0.7869, 0.03887, -0.6159, 0.7869, 0.03887, -0.985, -0.1573, 0.07149, -0.985, -0.1573, 0.07149, -0.985, -0.1573, 0.07149, -0.985, -0.1573, 0.07149, 0.005246, 1.0, -0.006966, 0.005246, 1.0, -0.006966, 0.005246, 1.0, -0.006966, 0.005246, 1.0, -0.006966, -0.6446, -0.7628, 0.05113, -0.6446, -0.7628, 0.05113, -0.6446, -0.7628, 0.05113, -0.6446, -0.7628, 0.05113, -0.4079, 0.9127, 0.02316, -0.4079, 0.9127, 0.02316, -0.4079, 0.9127, 0.02316, -0.4079, 0.9127, 0.02316, -0.4791, 0.8773, 0.02848, -0.4791, 0.8773, 0.02848, -0.4791, 0.8773, 0.02848, -0.4791, 0.8773, 0.02848, -0.7112, -0.7008, 0.05549, -0.7112, -0.7008, 0.05549, -0.7112, -0.7008, 0.05549, -0.7112, -0.7008, 0.05549])] * 3)])
me_mesh_004 = bpy.data.meshes.new('Mesh.004')
me_mesh_004.from_pydata([(1.0, 1.0, 0.0), (0.004697, 0.9991, 0.0), (3.108, 1.012, 0.1287), (3.422, 0.5608, 0.1755), (3.421, 0.6649, 0.1715), (3.414, 0.7286, 0.1675), (3.404, 0.7904, 0.1627), (3.38, 0.8426, 0.1579), (3.343, 0.8877, 0.1529), (3.295, 0.9255, 0.1477), (3.232, 0.9539, 0.1423), (3.166, 0.9802, 0.1359), (3.366, 0.2021, 0.1638), (3.163, 0.01143, 0.1376), (3.192, 0.02976, 0.1412), (3.221, 0.04869, 0.1447), (3.248, 0.06901, 0.1481), (3.275, 0.0915, 0.1514), (3.299, 0.1167, 0.1548), (3.322, 0.144, 0.158), (3.345, 0.1728, 0.161), (0.504, 0.0226, 0.0), (0.01245, 0.3242, 0.0), (3.411, 0.488, 0.1764), (0.992, 1.001, 0.1122), (3.1, 1.013, 0.2409), (3.414, 0.5615, 0.2877), (3.413, 0.6656, 0.2837), (3.406, 0.7294, 0.2797), (3.396, 0.7911, 0.2749), (3.371, 0.8434, 0.2701), (3.335, 0.8884, 0.2651), (3.287, 0.9262, 0.2599), (3.224, 0.9546, 0.2545), (3.157, 0.9809, 0.2481), (3.358, 0.2029, 0.276), (3.155, 0.01217, 0.2498), (3.184, 0.0305, 0.2534), (3.213, 0.04943, 0.2569), (3.24, 0.06975, 0.2603), (3.267, 0.09224, 0.2636), (3.291, 0.1174, 0.267), (3.314, 0.1448, 0.2702), (3.337, 0.1735, 0.2732), (0.496, 0.02334, 0.1122), (0.004429, 0.325, 0.1122), (3.403, 0.4887, 0.2886), (-1.0, 1.0, 0.0), (-0.004697, 0.9991, 0.0), (-3.108, 1.012, 0.1287), (-3.422, 0.5608, 0.1755), (-3.421, 0.6649, 0.1715), (-3.414, 0.7286, 0.1675), (-3.404, 0.7904, 0.1627), (-3.38, 0.8426, 0.1579), (-3.343, 0.8877, 0.1529), (-3.295, 0.9255, 0.1477), (-3.232, 0.9539, 0.1423), (-3.166, 0.9802, 0.1359), (-3.366, 0.2021, 0.1638), (-3.163, 0.01143, 0.1376), (-3.192, 0.02976, 0.1412), (-3.221, 0.04869, 0.1447), (-3.248, 0.06901, 0.1481), (-3.275, 0.0915, 0.1514), (-3.299, 0.1167, 0.1548), (-3.322, 0.144, 0.158), (-3.345, 0.1728, 0.161), (-0.504, 0.0226, 0.0), (-0.01245, 0.3242, 0.0), (-3.411, 0.488, 0.1764), (-0.992, 1.001, 0.1122), (0.0, 0.9999, 0.1122), (-3.1, 1.013, 0.2409), (-3.414, 0.5615, 0.2877), (-3.413, 0.6656, 0.2837), (-3.406, 0.7294, 0.2797), (-3.396, 0.7911, 0.2749), (-3.371, 0.8434, 0.2701), (-3.335, 0.8884, 0.2651), (-3.287, 0.9262, 0.2599), (-3.224, 0.9546, 0.2545), (-3.157, 0.9809, 0.2481), (-3.358, 0.2029, 0.276), (-3.155, 0.01217, 0.2498), (-3.184, 0.0305, 0.2534), (-3.213, 0.04943, 0.2569), (-3.24, 0.06975, 0.2603), (-3.267, 0.09224, 0.2636), (-3.291, 0.1174, 0.267), (-3.314, 0.1448, 0.2702), (-3.337, 0.1735, 0.2732), (-0.496, 0.02334, 0.1122), (-0.004429, 0.325, 0.1122), (-3.403, 0.4887, 0.2886)], [], [(0, 2, 11, 10, 9, 8, 7, 6, 5, 4, 3, 23, 12, 20, 19, 18, 17, 16, 15, 14, 13, 21, 22, 1), (24, 72, 45, 44, 36, 37, 38, 39, 40, 41, 42, 43, 35, 46, 26, 27, 28, 29, 30, 31, 32, 33, 34, 25), (11, 34, 33, 10), (4, 27, 26, 3), (19, 42, 41, 18), (3, 26, 46, 23), (5, 28, 27, 4), (20, 43, 42, 19), (12, 35, 43, 20), (6, 29, 28, 5), (13, 36, 44, 21), (14, 37, 36, 13), (7, 30, 29, 6), (21, 44, 45, 22), (15, 38, 37, 14), (8, 31, 30, 7), (22, 45, 72, 1), (1, 72, 24, 0), (16, 39, 38, 15), (9, 32, 31, 8), (23, 46, 35, 12), (0, 24, 25, 2), (17, 40, 39, 16), (10, 33, 32, 9), (2, 25, 34, 11), (18, 41, 40, 17), (47, 48, 69, 68, 60, 61, 62, 63, 64, 65, 66, 67, 59, 70, 50, 51, 52, 53, 54, 55, 56, 57, 58, 49), (71, 73, 82, 81, 80, 79, 78, 77, 76, 75, 74, 94, 83, 91, 90, 89, 88, 87, 86, 85, 84, 92, 93, 72), (58, 57, 81, 82), (51, 50, 74, 75), (66, 65, 89, 90), (50, 70, 94, 74), (52, 51, 75, 76), (67, 66, 90, 91), (59, 67, 91, 83), (53, 52, 76, 77), (60, 68, 92, 84), (61, 60, 84, 85), (54, 53, 77, 78), (68, 69, 93, 92), (62, 61, 85, 86), (55, 54, 78, 79), (69, 48, 72, 93), (48, 47, 71, 72), (63, 62, 86, 87), (56, 55, 79, 80), (70, 59, 83, 94), (47, 49, 73, 71), (64, 63, 87, 88), (57, 56, 80, 81), (49, 58, 82, 73), (65, 64, 88, 89)])
me_mesh_004.polygons.foreach_set('use_smooth', [True] * 52)
_k = set([(0, 1), (0, 2), (0, 24), (1, 22), (1, 72), (2, 11), (2, 25), (3, 4), (3, 23), (3, 26), (4, 5), (4, 27), (5, 6), (5, 28), (6, 7), (6, 29), (7, 8), (7, 30), (8, 9), (8, 31), (9, 10), (9, 32), (10, 11), (10, 33), (11, 34), (12, 20), (12, 23), (12, 35), (13, 14), (13, 21), (13, 36), (14, 15), (14, 37), (15, 16), (15, 38), (16, 17), (16, 39), (17, 18), (17, 40), (18, 19), (18, 41), (19, 20), (19, 42), (20, 43), (21, 22), (21, 44), (22, 45), (23, 46), (24, 25), (24, 72), (25, 34), (26, 27), (26, 46), (27, 28), (28, 29), (29, 30), (30, 31), (31, 32), (32, 33), (33, 34), (35, 43), (35, 46), (36, 37), (36, 44), (37, 38), (38, 39), (39, 40), (40, 41), (41, 42), (42, 43), (44, 45), (45, 72), (47, 48), (47, 49), (47, 71), (48, 69), (48, 72), (49, 58), (49, 73), (50, 51), (50, 70), (50, 74), (51, 52), (51, 75), (52, 53), (52, 76), (53, 54), (53, 77), (54, 55), (54, 78), (55, 56), (55, 79), (56, 57), (56, 80), (57, 58), (57, 81), (58, 82), (59, 67), (59, 70), (59, 83), (60, 61), (60, 68), (60, 84), (61, 62), (61, 85), (62, 63), (62, 86), (63, 64), (63, 87), (64, 65), (64, 88), (65, 66), (65, 89), (66, 67), (66, 90), (67, 91), (68, 69), (68, 92), (69, 93), (70, 94), (71, 72), (71, 73), (72, 93), (73, 82), (74, 75), (74, 94), (75, 76), (76, 77), (77, 78), (78, 79), (79, 80), (80, 81), (81, 82), (83, 91), (83, 94), (84, 85), (84, 92), (85, 86), (86, 87), (87, 88), (88, 89), (89, 90), (90, 91), (92, 93)])
me_mesh_004.attributes.new('sharp_edge', 'BOOLEAN', 'EDGE').data.foreach_set('value', [ (min(e.vertices), max(e.vertices)) in _k for e in me_mesh_004.edges])
me_mesh_004.materials.append(mat_black_001)
me_mesh_004.use_remesh_preserve_volume = False
me_mesh_004.use_remesh_preserve_attributes = False
me_mesh_004.use_mirror_vertex_groups = False
me_mesh_004.update()
me_mesh_004.normals_split_custom_set([tuple(v) for v in zip(*[iter([0.04982, -0.01285, -0.9987, 0.04982, -0.01285, -0.9987, 0.04982, -0.01285, -0.9987, 0.04982, -0.01285, -0.9987, 0.04982, -0.01285, -0.9987, 0.04982, -0.01285, -0.9987, 0.04982, -0.01285, -0.9987, 0.04982, -0.01285, -0.9987, 0.04982, -0.01285, -0.9987, 0.04982, -0.01285, -0.9987, 0.04982, -0.01285, -0.9987, 0.04982, -0.01285, -0.9987, 0.04982, -0.01285, -0.9987, 0.04982, -0.01285, -0.9987, 0.04982, -0.01285, -0.9987, 0.04982, -0.01285, -0.9987, 0.04982, -0.01285, -0.9987, 0.04982, -0.01285, -0.9987, 0.04982, -0.01285, -0.9987, 0.04982, -0.01285, -0.9987, 0.04982, -0.01285, -0.9987, 0.04982, -0.01285, -0.9987, 0.04982, -0.01285, -0.9987, 0.04982, -0.01285, -0.9987, -0.04984, 0.01286, 0.9987, -0.04984, 0.01286, 0.9987, -0.04984, 0.01286, 0.9987, -0.04984, 0.01286, 0.9987, -0.04984, 0.01286, 0.9987, -0.04984, 0.01286, 0.9987, -0.04984, 0.01286, 0.9987, -0.04984, 0.01286, 0.9987, -0.04984, 0.01286, 0.9987, -0.04984, 0.01286, 0.9987, -0.04984, 0.01286, 0.9987, -0.04984, 0.01286, 0.9987, -0.04984, 0.01286, 0.9987, -0.04984, 0.01286, 0.9987, -0.04984, 0.01286, 0.9987, -0.04984, 0.01286, 0.9987, -0.04984, 0.01286, 0.9987, -0.04984, 0.01286, 0.9987, -0.04984, 0.01286, 0.9987, -0.04984, 0.01286, 0.9987, -0.04984, 0.01286, 0.9987, -0.04984, 0.01286, 0.9987, -0.04984, 0.01286, 0.9987, -0.04984, 0.01286, 0.9987, 0.367, 0.93, 0.02012, 0.367, 0.93, 0.02012, 0.367, 0.93, 0.02012, 0.367, 0.93, 0.02012, 0.9973, 0.0194, 0.0712, 0.9973, 0.0194, 0.0712, 0.9973, 0.0194, 0.0712, 0.9973, 0.0194, 0.0712, 0.7592, -0.6483, 0.05857, 0.7592, -0.6483, 0.05857, 0.7592, -0.6483, 0.05857, 0.7592, -0.6483, 0.05857, 0.9856, -0.1534, 0.07151, 0.9856, -0.1534, 0.07151, 0.9856, -0.1534, 0.07151, 0.9856, -0.1534, 0.07151, 0.9919, 0.1061, 0.07025, 0.9919, 0.1061, 0.07025, 0.9919, 0.1061, 0.07025, 0.9919, 0.1061, 0.07025, 0.7871, -0.6139, 0.06034, 0.7871, -0.6139, 0.06034, 0.7871, -0.6139, 0.06034, 0.7871, -0.6139, 0.06034, 0.7987, -0.5986, 0.06108, 0.7987, -0.5986, 0.06108, 0.7987, -0.5986, 0.06108, 0.7987, -0.5986, 0.06108, 0.9845, 0.1613, 0.06935, 0.9845, 0.1613, 0.06935, 0.9845, 0.1613, 0.06935, 0.9845, 0.1613, 0.06935, -0.004526, -1.0, 0.006268, -0.004526, -1.0, 0.006268, -0.004526, -1.0, 0.006268, -0.004526, -1.0, 0.006268, 0.5281, -0.8481, 0.04336, 0.5281, -0.8481, 0.04336, 0.5281, -0.8481, 0.04336, 0.5281, -0.8481, 0.04336, 0.8987, 0.4343, 0.06142, 0.8987, 0.4343, 0.06142, 0.8987, 0.4343, 0.06142, 0.8987, 0.4343, 0.06142, -0.5228, -0.8519, -0.03178, -0.5228, -0.8519, -0.03178, -0.5228, -0.8519, -0.03178, -0.5228, -0.8519, -0.03178, 0.546, -0.8366, 0.04457, 0.546, -0.8366, 0.04457, 0.546, -0.8366, 0.04457, 0.546, -0.8366, 0.04457, 0.7735, 0.6318, 0.05116, 0.7735, 0.6318, 0.05116, 0.7735, 0.6318, 0.05116, 0.7735, 0.6318, 0.05116, -0.9984, -0.009014, -0.05654, -0.9984, -0.009014, -0.05654, -0.9984, -0.009014, -0.05654, -0.9984, -0.009014, -0.05654, -0.000862, 1.0, -0.006641, -0.000862, 1.0, -0.006641, -0.000862, 1.0, -0.006641, -0.000862, 1.0, -0.006641, 0.5857, -0.8091, 0.04723, 0.5857, -0.8091, 0.04723, 0.5857, -0.8091, 0.04723, 0.5857, -0.8091, 0.04723, 0.6159, 0.7869, 0.03887, 0.6159, 0.7869, 0.03887, 0.6159, 0.7869, 0.03887, 0.6159, 0.7869, 0.03887, 0.985, -0.1573, 0.07149, 0.985, -0.1573, 0.07149, 0.985, -0.1573, 0.07149, 0.985, -0.1573, 0.07149, -0.005246, 1.0, -0.006968, -0.005246, 1.0, -0.006968, -0.005246, 1.0, -0.006968, -0.005246, 1.0, -0.006968, 0.6446, -0.7628, 0.05113, 0.6446, -0.7628, 0.05113, 0.6446, -0.7628, 0.05113, 0.6446, -0.7628, 0.05113, 0.4079, 0.9127, 0.02316, 0.4079, 0.9127, 0.02316, 0.4079, 0.9127, 0.02316, 0.4079, 0.9127, 0.02316, 0.4791, 0.8773, 0.02848, 0.4791, 0.8773, 0.02848, 0.4791, 0.8773, 0.02848, 0.4791, 0.8773, 0.02848, 0.7112, -0.7008, 0.05549, 0.7112, -0.7008, 0.05549, 0.7112, -0.7008, 0.05549, 0.7112, -0.7008, 0.05549, -0.04982, -0.01285, -0.9987, -0.04982, -0.01285, -0.9987, -0.04982, -0.01285, -0.9987, -0.04982, -0.01285, -0.9987, -0.04982, -0.01285, -0.9987, -0.04982, -0.01285, -0.9987, -0.04982, -0.01285, -0.9987, -0.04982, -0.01285, -0.9987, -0.04982, -0.01285, -0.9987, -0.04982, -0.01285, -0.9987, -0.04982, -0.01285, -0.9987, -0.04982, -0.01285, -0.9987, -0.04982, -0.01285, -0.9987, -0.04982, -0.01285, -0.9987, -0.04982, -0.01285, -0.9987, -0.04982, -0.01285, -0.9987, -0.04982, -0.01285, -0.9987, -0.04982, -0.01285, -0.9987, -0.04982, -0.01285, -0.9987, -0.04982, -0.01285, -0.9987, -0.04982, -0.01285, -0.9987, -0.04982, -0.01285, -0.9987, -0.04982, -0.01285, -0.9987, -0.04982, -0.01285, -0.9987, 0.04984, 0.01286, 0.9987, 0.04984, 0.01286, 0.9987, 0.04984, 0.01286, 0.9987, 0.04984, 0.01286, 0.9987, 0.04984, 0.01286, 0.9987, 0.04984, 0.01286, 0.9987, 0.04984, 0.01286, 0.9987, 0.04984, 0.01286, 0.9987, 0.04984, 0.01286, 0.9987, 0.04984, 0.01286, 0.9987, 0.04984, 0.01286, 0.9987, 0.04984, 0.01286, 0.9987, 0.04984, 0.01286, 0.9987, 0.04984, 0.01286, 0.9987, 0.04984, 0.01286, 0.9987, 0.04984, 0.01286, 0.9987, 0.04984, 0.01286, 0.9987, 0.04984, 0.01286, 0.9987, 0.04984, 0.01286, 0.9987, 0.04984, 0.01286, 0.9987, 0.04984, 0.01286, 0.9987, 0.04984, 0.01286, 0.9987, 0.04984, 0.01286, 0.9987, 0.04984, 0.01286, 0.9987, -0.367, 0.93, 0.02012, -0.367, 0.93, 0.02012, -0.367, 0.93, 0.02012, -0.367, 0.93, 0.02012, -0.9973, 0.01941, 0.0712, -0.9973, 0.01941, 0.0712, -0.9973, 0.01941, 0.0712, -0.9973, 0.01941, 0.0712, -0.7592, -0.6483, 0.05857, -0.7592, -0.6483, 0.05857, -0.7592, -0.6483, 0.05857, -0.7592, -0.6483, 0.05857, -0.9856, -0.1534, 0.07151, -0.9856, -0.1534, 0.07151, -0.9856, -0.1534, 0.07151, -0.9856, -0.1534, 0.07151, -0.9919, 0.1061, 0.07025, -0.9919, 0.1061, 0.07025, -0.9919, 0.1061, 0.07025, -0.9919, 0.1061, 0.07025, -0.7871, -0.6139, 0.06034, -0.7871, -0.6139, 0.06034, -0.7871, -0.6139, 0.06034, -0.7871, -0.6139, 0.06034, -0.7987, -0.5986, 0.06108, -0.7987, -0.5986, 0.06108, -0.7987, -0.5986, 0.06108, -0.7987, -0.5986, 0.06108, -0.9845, 0.1613, 0.06935, -0.9845, 0.1613, 0.06935, -0.9845, 0.1613, 0.06935, -0.9845, 0.1613, 0.06935, 0.004526, -1.0, 0.006268, 0.004526, -1.0, 0.006268, 0.004526, -1.0, 0.006268, 0.004526, -1.0, 0.006268, -0.5281, -0.8481, 0.04336, -0.5281, -0.8481, 0.04336, -0.5281, -0.8481, 0.04336, -0.5281, -0.8481, 0.04336, -0.8987, 0.4343, 0.06142, -0.8987, 0.4343, 0.06142, -0.8987, 0.4343, 0.06142, -0.8987, 0.4343, 0.06142, 0.5228, -0.8519, -0.03178, 0.5228, -0.8519, -0.03178, 0.5228, -0.8519, -0.03178, 0.5228, -0.8519, -0.03178, -0.546, -0.8366, 0.04457, -0.546, -0.8366, 0.04457, -0.546, -0.8366, 0.04457, -0.546, -0.8366, 0.04457, -0.7735, 0.6318, 0.05116, -0.7735, 0.6318, 0.05116, -0.7735, 0.6318, 0.05116, -0.7735, 0.6318, 0.05116, 0.9984, -0.009014, -0.05654, 0.9984, -0.009014, -0.05654, 0.9984, -0.009014, -0.05654, 0.9984, -0.009014, -0.05654, 0.000862, 1.0, -0.006641, 0.000862, 1.0, -0.006641, 0.000862, 1.0, -0.006641, 0.000862, 1.0, -0.006641, -0.5857, -0.8091, 0.04723, -0.5857, -0.8091, 0.04723, -0.5857, -0.8091, 0.04723, -0.5857, -0.8091, 0.04723, -0.6159, 0.7869, 0.03887, -0.6159, 0.7869, 0.03887, -0.6159, 0.7869, 0.03887, -0.6159, 0.7869, 0.03887, -0.985, -0.1573, 0.07149, -0.985, -0.1573, 0.07149, -0.985, -0.1573, 0.07149, -0.985, -0.1573, 0.07149, 0.005246, 1.0, -0.006968, 0.005246, 1.0, -0.006968, 0.005246, 1.0, -0.006968, 0.005246, 1.0, -0.006968, -0.6446, -0.7628, 0.05113, -0.6446, -0.7628, 0.05113, -0.6446, -0.7628, 0.05113, -0.6446, -0.7628, 0.05113, -0.4079, 0.9127, 0.02316, -0.4079, 0.9127, 0.02316, -0.4079, 0.9127, 0.02316, -0.4079, 0.9127, 0.02316, -0.4791, 0.8773, 0.02848, -0.4791, 0.8773, 0.02848, -0.4791, 0.8773, 0.02848, -0.4791, 0.8773, 0.02848, -0.7112, -0.7008, 0.05549, -0.7112, -0.7008, 0.05549, -0.7112, -0.7008, 0.05549, -0.7112, -0.7008, 0.05549])] * 3)])
me_mesh_003 = bpy.data.meshes.new('Mesh.003')
me_mesh_003.from_pydata([(0.3751, 0.07064, 0.0), (0.3769, 0.5151, 0.004709), (0.3436, 0.6792, 0.03767), (0.333, 0.8075, -0.09418), (0.3274, 1.035, -0.09418), (0.3143, 1.174, 0.1083), (0.2421, 2.197, -0.2036), (0.1683, 3.043, -0.2884), (0.1176, 3.579, -0.3453), (0.06225, 4.132, -0.3616), (0.06225, 4.132, -0.4389), (0.06225, 4.132, -0.5528), (0.1683, 3.043, -0.6342), (0.3274, 1.035, -0.7855), (0.3769, 0.5151, -0.8041), (0.3751, 0.07064, -0.7969), (0.1176, 3.579, -0.5935), (0.2421, 2.197, -0.7019), (0.333, 0.807, -0.7972), (0.3436, 0.6791, -0.8021), (0.3143, 1.179, -0.7782), (0.0, 0.06424, 0.0), (0.0, 0.5116, 0.004709), (0.0, 0.6582, 0.03767), (0.0, 0.807, -0.09418), (0.0, 1.035, -0.09418), (0.0, 1.173, 0.1083), (0.0, 2.197, -0.2036), (0.0, 3.047, -0.2884), (0.0, 3.579, -0.3453), (0.0, 4.132, -0.3616), (0.0, 4.132, -0.4389), (0.0, 4.132, -0.5528), (0.0, 3.047, -0.6342), (0.0, 1.034, -0.7855), (0.0, 0.5116, -0.8041), (0.0, 0.06424, -0.7969), (-0.3751, 0.07064, 0.0), (-0.3769, 0.5151, 0.004709), (-0.3436, 0.6792, 0.03767), (-0.333, 0.8075, -0.09418), (-0.3274, 1.035, -0.09418), (-0.3143, 1.174, 0.1083), (-0.2421, 2.197, -0.2036), (-0.1683, 3.043, -0.2884), (-0.1176, 3.579, -0.3453), (-0.06225, 4.132, -0.3616), (-0.06225, 4.132, -0.4389), (-0.06225, 4.132, -0.5528), (-0.1683, 3.043, -0.6342), (-0.3274, 1.035, -0.7855), (-0.3769, 0.5151, -0.8041), (-0.3751, 0.07064, -0.7969), (0.0, 3.579, -0.5935), (-0.1176, 3.579, -0.5935), (0.0, 2.197, -0.7019), (-0.2421, 2.197, -0.7019), (0.0, 0.8066, -0.7972), (0.0, 0.6582, -0.8021), (-0.333, 0.807, -0.7972), (-0.3436, 0.6791, -0.8021), (0.0, 1.173, -0.7782), (-0.3143, 1.179, -0.7782)], [], [(31, 10, 11, 32), (24, 3, 4, 25), (53, 16, 12, 33), (25, 4, 5, 26), (61, 20, 13, 34), (26, 5, 6, 27), (58, 19, 14, 35), (27, 6, 7, 28), (35, 14, 15, 36), (28, 7, 8, 29), (21, 0, 1, 22), (36, 15, 0, 21), (29, 8, 9, 30), (22, 1, 2, 23), (30, 9, 10, 31), (23, 2, 3, 24), (32, 11, 16, 53), (33, 12, 17, 55), (34, 13, 18, 57), (57, 18, 19, 58), (55, 17, 20, 61), (0, 15, 14, 19, 18, 13, 20, 17, 12, 16, 11, 10, 9, 8, 7, 6, 5, 4, 3, 2, 1), (31, 32, 48, 47), (24, 25, 41, 40), (53, 33, 49, 54), (25, 26, 42, 41), (61, 34, 50, 62), (26, 27, 43, 42), (58, 35, 51, 60), (27, 28, 44, 43), (35, 36, 52, 51), (28, 29, 45, 44), (21, 22, 38, 37), (36, 21, 37, 52), (29, 30, 46, 45), (22, 23, 39, 38), (30, 31, 47, 46), (23, 24, 40, 39), (32, 53, 54, 48), (33, 55, 56, 49), (34, 57, 59, 50), (57, 58, 60, 59), (55, 61, 62, 56), (37, 38, 39, 40, 41, 42, 43, 44, 45, 46, 47, 48, 54, 49, 56, 62, 50, 59, 60, 51, 52)])
me_mesh_003.polygons.foreach_set('use_smooth', [True] * 44)
_k = {(31, 32): 1.0, (10, 11): 1.0, (24, 25): 1.0, (3, 4): 1.0, (33, 53): 1.0, (12, 16): 1.0, (25, 26): 1.0, (4, 5): 1.0, (34, 61): 1.0, (13, 20): 1.0, (26, 27): 1.0, (5, 6): 1.0, (35, 58): 1.0, (14, 19): 1.0, (27, 28): 1.0, (6, 7): 1.0, (35, 36): 1.0, (14, 15): 1.0, (28, 29): 1.0, (7, 8): 1.0, (21, 22): 1.0, (0, 1): 1.0, (21, 36): 1.0, (0, 15): 1.0, (29, 30): 1.0, (8, 9): 1.0, (22, 23): 1.0, (1, 2): 1.0, (30, 31): 1.0, (9, 10): 1.0, (23, 24): 1.0, (2, 3): 1.0, (32, 53): 1.0, (11, 16): 1.0, (33, 55): 1.0, (12, 17): 1.0, (34, 57): 1.0, (13, 18): 1.0, (57, 58): 1.0, (18, 19): 1.0, (55, 61): 1.0, (17, 20): 1.0, (47, 48): 1.0, (40, 41): 1.0, (49, 54): 1.0, (41, 42): 1.0, (50, 62): 1.0, (42, 43): 1.0, (51, 60): 1.0, (43, 44): 1.0, (51, 52): 1.0, (44, 45): 1.0, (37, 38): 1.0, (37, 52): 1.0, (45, 46): 1.0, (38, 39): 1.0, (46, 47): 1.0, (39, 40): 1.0, (48, 54): 1.0, (49, 56): 1.0, (50, 59): 1.0, (59, 60): 1.0, (56, 62): 1.0}
me_mesh_003.attributes.new('crease_edge', 'FLOAT', 'EDGE').data.foreach_set('value', [_k.get((min(e.vertices), max(e.vertices)), 0.0) for e in me_mesh_003.edges])
me_mesh_003.materials.append(mat_black_001)
me_mesh_003.use_remesh_preserve_volume = False
me_mesh_003.use_remesh_preserve_attributes = False
me_mesh_003.use_mirror_vertex_groups = False
me_mesh_003.update()
me_mesh_003.normals_split_custom_set([tuple(v) for v in zip(*[iter([0.0, 1.0, 2.406e-07, 0.6816, 0.7317, 7.22e-05, 0.5547, 0.6123, -0.5634, 0.0, 0.7326, -0.6807, 6.386e-10, 0.3711, 0.9286, 0.6067, 0.3393, 0.7189, 0.6277, -0.3182, 0.7105, -1.602e-09, -0.4662, 0.8847, -3.196e-08, 0.07468, -0.9972, 0.7037, 0.1027, -0.7031, 0.7037, 0.1049, -0.7027, -3.25e-08, 0.07776, -0.997, -1.602e-09, -0.4662, 0.8847, 0.6277, -0.3182, 0.7105, 0.6031, -0.2472, 0.7583, -1.494e-10, -0.3312, 0.9436, 7.263e-09, 0.06278, -0.998, 0.6979, 0.09409, -0.71, 0.704, 0.08621, -0.705, 1.928e-08, 0.05122, -0.9987, -1.494e-10, -0.3312, 0.9436, 0.6031, -0.2472, 0.7583, 0.6815, 0.1934, 0.7058, 2.504e-09, 0.1964, 0.9805, -2.996e-08, 0.02386, -0.9997, 0.6773, 0.06558, -0.7328, 0.7052, 0.04839, -0.7074, 1.132e-08, -0.001675, -1.0, 2.504e-09, 0.1964, 0.9805, 0.6815, 0.1934, 0.7058, 0.703, 0.1221, 0.7006, 2.427e-09, 0.1029, 0.9947, 1.132e-08, -0.001675, -1.0, 0.7052, 0.04839, -0.7074, 0.5948, -0.5481, -0.588, 2.999e-08, -0.7165, -0.6976, 2.427e-09, 0.1029, 0.9947, 0.703, 0.1221, 0.7006, 0.6961, 0.09944, 0.711, 0.0, 0.0678, 0.9977, 0.0, -0.7146, 0.6996, 0.5944, -0.5466, 0.5899, 0.7019, -0.02428, 0.7119, 1.606e-10, -0.1086, 0.9941, 2.999e-08, -0.7165, -0.6976, 0.5948, -0.5481, -0.588, 0.5944, -0.5466, 0.5899, 0.0, -0.7146, 0.6996, 0.0, 0.0678, 0.9977, 0.6961, 0.09944, 0.711, 0.5526, 0.6002, 0.5782, 0.0, 0.7174, 0.6966, 1.606e-10, -0.1086, 0.9941, 0.7019, -0.02428, 0.7119, 0.5856, 0.2407, 0.774, 2.168e-09, 0.2555, 0.9668, 0.0, 0.7174, 0.6966, 0.5526, 0.6002, 0.5782, 0.6816, 0.7317, 7.22e-05, 0.0, 1.0, 2.406e-07, 2.168e-09, 0.2555, 0.9668, 0.5856, 0.2407, 0.774, 0.6067, 0.3393, 0.7189, 6.386e-10, 0.3711, 0.9286, 0.0, 0.7326, -0.6807, 0.5547, 0.6123, -0.5634, 0.7037, 0.1027, -0.7031, -3.196e-08, 0.07468, -0.9972, -3.25e-08, 0.07776, -0.997, 0.7037, 0.1049, -0.7027, 0.7034, 0.1043, -0.7031, 4.261e-10, 0.07708, -0.997, 1.928e-08, 0.05122, -0.9987, 0.704, 0.08621, -0.705, 0.6908, 0.08017, -0.7186, -7.495e-09, 0.0434, -0.9991, -7.495e-09, 0.0434, -0.9991, 0.6908, 0.08017, -0.7186, 0.6773, 0.06558, -0.7328, -2.996e-08, 0.02386, -0.9997, 4.261e-10, 0.07708, -0.997, 0.7034, 0.1043, -0.7031, 0.6979, 0.09409, -0.71, 7.263e-09, 0.06278, -0.998, 0.5944, -0.5466, 0.5899, 0.5948, -0.5481, -0.588, 0.7052, 0.04839, -0.7074, 0.6773, 0.06558, -0.7328, 0.6908, 0.08017, -0.7186, 0.704, 0.08621, -0.705, 0.6979, 0.09409, -0.71, 0.7034, 0.1043, -0.7031, 0.7037, 0.1049, -0.7027, 0.7037, 0.1027, -0.7031, 0.5547, 0.6123, -0.5634, 0.6816, 0.7317, 7.22e-05, 0.5526, 0.6002, 0.5782, 0.6961, 0.09944, 0.711, 0.703, 0.1221, 0.7006, 0.6815, 0.1934, 0.7058, 0.6031, -0.2472, 0.7583, 0.6277, -0.3182, 0.7105, 0.6067, 0.3393, 0.7189, 0.5856, 0.2407, 0.774, 0.7019, -0.02428, 0.7119, 0.0, 1.0, 2.406e-07, 0.0, 0.7326, -0.6807, -0.5547, 0.6123, -0.5634, -0.6816, 0.7317, 7.252e-05, 6.386e-10, 0.3711, 0.9286, -1.602e-09, -0.4662, 0.8847, -0.6277, -0.3182, 0.7105, -0.6067, 0.3393, 0.7189, -3.196e-08, 0.07468, -0.9972, -3.25e-08, 0.07776, -0.997, -0.7037, 0.1049, -0.7027, -0.7037, 0.1027, -0.7031, -1.602e-09, -0.4662, 0.8847, -1.494e-10, -0.3312, 0.9436, -0.6031, -0.2472, 0.7583, -0.6277, -0.3182, 0.7105, 7.263e-09, 0.06278, -0.998, 1.928e-08, 0.05122, -0.9987, -0.704, 0.08621, -0.705, -0.6979, 0.09409, -0.71, -1.494e-10, -0.3312, 0.9436, 2.504e-09, 0.1964, 0.9805, -0.6815, 0.1934, 0.7058, -0.6031, -0.2472, 0.7583, -2.996e-08, 0.02386, -0.9997, 1.132e-08, -0.001675, -1.0, -0.7052, 0.04839, -0.7074, -0.6773, 0.06558, -0.7328, 2.504e-09, 0.1964, 0.9805, 2.427e-09, 0.1029, 0.9947, -0.703, 0.1221, 0.7006, -0.6815, 0.1934, 0.7058, 1.132e-08, -0.001675, -1.0, 2.999e-08, -0.7165, -0.6976, -0.5948, -0.5481, -0.588, -0.7052, 0.04839, -0.7074, 2.427e-09, 0.1029, 0.9947, 0.0, 0.0678, 0.9977, -0.6961, 0.09944, 0.711, -0.703, 0.1221, 0.7006, 0.0, -0.7146, 0.6996, 1.606e-10, -0.1086, 0.9941, -0.7019, -0.02428, 0.7119, -0.5944, -0.5466, 0.5899, 2.999e-08, -0.7165, -0.6976, 0.0, -0.7146, 0.6996, -0.5944, -0.5466, 0.5899, -0.5948, -0.5481, -0.588, 0.0, 0.0678, 0.9977, 0.0, 0.7174, 0.6966, -0.5526, 0.6002, 0.5782, -0.6961, 0.09944, 0.711, 1.606e-10, -0.1086, 0.9941, 2.168e-09, 0.2555, 0.9668, -0.5856, 0.2407, 0.774, -0.7019, -0.02428, 0.7119, 0.0, 0.7174, 0.6966, 0.0, 1.0, 2.406e-07, -0.6816, 0.7317, 7.252e-05, -0.5526, 0.6002, 0.5782, 2.168e-09, 0.2555, 0.9668, 6.386e-10, 0.3711, 0.9286, -0.6067, 0.3393, 0.7189, -0.5856, 0.2407, 0.774, 0.0, 0.7326, -0.6807, -3.196e-08, 0.07468, -0.9972, -0.7037, 0.1027, -0.7031, -0.5547, 0.6123, -0.5634, -3.25e-08, 0.07776, -0.997, 4.261e-10, 0.07708, -0.997, -0.7034, 0.1043, -0.7031, -0.7037, 0.1049, -0.7027, 1.928e-08, 0.05122, -0.9987, -7.495e-09, 0.0434, -0.9991, -0.6908, 0.08017, -0.7186, -0.704, 0.08621, -0.705, -7.495e-09, 0.0434, -0.9991, -2.996e-08, 0.02386, -0.9997, -0.6773, 0.06558, -0.7328, -0.6908, 0.08017, -0.7186, 4.261e-10, 0.07708, -0.997, 7.263e-09, 0.06278, -0.998, -0.6979, 0.09409, -0.71, -0.7034, 0.1043, -0.7031, -0.5944, -0.5466, 0.5899, -0.7019, -0.02428, 0.7119, -0.5856, 0.2407, 0.774, -0.6067, 0.3393, 0.7189, -0.6277, -0.3182, 0.7105, -0.6031, -0.2472, 0.7583, -0.6815, 0.1934, 0.7058, -0.703, 0.1221, 0.7006, -0.6961, 0.09944, 0.711, -0.5526, 0.6002, 0.5782, -0.6816, 0.7317, 7.252e-05, -0.5547, 0.6123, -0.5634, -0.7037, 0.1027, -0.7031, -0.7037, 0.1049, -0.7027, -0.7034, 0.1043, -0.7031, -0.6979, 0.09409, -0.71, -0.704, 0.08621, -0.705, -0.6908, 0.08017, -0.7186, -0.6773, 0.06558, -0.7328, -0.7052, 0.04839, -0.7074, -0.5948, -0.5481, -0.588])] * 3)])
me_sphere_000 = bpy.data.meshes.new('Sphere.000')
me_sphere_000.from_pydata([(-1.0, -6.906e-05, 0.3493), (-1.004, 0.01051, 0.05086), (-0.9051, 0.0005788, -0.1964), (-0.4898, -0.009271, -0.3794), (-0.9239, 0.3382, 0.3493), (-0.9274, 0.3607, 0.05015), (-0.8362, 0.3069, -0.1964), (-0.4526, 0.1524, -0.3762), (-0.7071, 0.6251, 0.3493), (-0.7098, 0.6576, 0.04961), (-0.64, 0.5672, -0.1964), (-0.3464, 0.2894, -0.3683), (-0.3827, 0.8168, 0.3493), (-0.3841, 0.856, 0.04938), (-0.3464, 0.7415, -0.1962), (-0.1875, 0.3809, -0.36), (1.791e-07, 0.8842, 0.3493), (1.326e-07, 0.9257, 0.04941), (1.497e-07, 0.8029, -0.1958), (2.338e-07, 0.4131, -0.3564), (0.3827, 0.8168, 0.3493), (0.3841, 0.856, 0.04938), (0.3464, 0.7415, -0.1962), (0.1875, 0.3809, -0.36), (0.7071, 0.6251, 0.3493), (0.7098, 0.6576, 0.04961), (0.64, 0.5672, -0.1964), (0.3464, 0.2894, -0.3683), (0.9239, 0.3382, 0.3493), (0.9274, 0.3607, 0.05015), (0.8362, 0.3069, -0.1964), (0.4526, 0.1524, -0.3762), (1.0, -6.935e-05, 0.3493), (1.004, 0.01051, 0.05086), (0.9051, 0.0005785, -0.1964), (0.4898, -0.009271, -0.3794), (0.9239, -0.3384, 0.3493), (0.9274, -0.3397, 0.05156), (0.8362, -0.3056, -0.1964), (0.4526, -0.1709, -0.3762), (0.7071, -0.6252, 0.3493), (0.7098, -0.6366, 0.05215), (0.64, -0.5653, -0.1964), (0.3464, -0.3079, -0.3683), (0.3827, -0.8169, 0.3493), (0.3841, -0.835, 0.05277), (0.3464, -0.7391, -0.1956), (0.1875, -0.3995, -0.36), (-4.169e-07, -0.8842, 0.3493), (-4.503e-07, -0.9047, 0.05314), (-3.844e-07, -0.8002, -0.1947), (-1.286e-07, -0.4316, -0.3564), (-0.3827, -0.8169, 0.3493), (-0.3841, -0.835, 0.05277), (-0.3464, -0.7391, -0.1956), (-0.1875, -0.3995, -0.36), (-0.2284, -0.00927, -0.3734), (-0.7071, -0.6252, 0.3493), (-0.7098, -0.6366, 0.05215), (-0.64, -0.5653, -0.1964), (-0.3464, -0.3079, -0.3683), (-0.9239, -0.3384, 0.3493), (-0.9274, -0.3397, 0.05156), (-0.8362, -0.3056, -0.1964), (-0.4526, -0.1709, -0.3762), (-0.211, 0.06609, -0.3719), (-0.1615, 0.13, -0.3682), (-0.0874, 0.1727, -0.3643), (1.458e-07, 0.1877, -0.3627), (0.0874, 0.1727, -0.3643), (0.1615, 0.13, -0.3682), (0.211, 0.06609, -0.3719), (0.2284, -0.00927, -0.3734), (0.211, -0.08463, -0.3719), (0.1615, -0.1485, -0.3682), (0.0874, -0.1912, -0.3643), (-2.317e-08, -0.2062, -0.3627), (-0.0874, -0.1912, -0.3643), (-0.1615, -0.1485, -0.3682), (-0.211, -0.08463, -0.3719), (-0.2284, -0.00927, -0.5635), (-0.211, -0.08463, -0.562), (-0.1615, -0.1485, -0.5583), (-0.0874, -0.1912, -0.5545), (-2.317e-08, -0.2062, -0.5528), (0.0874, -0.1912, -0.5545), (0.1615, -0.1485, -0.5583), (0.211, -0.08463, -0.562), (0.2284, -0.00927, -0.5635), (0.211, 0.06609, -0.562), (0.1615, 0.13, -0.5583), (0.0874, 0.1727, -0.5545), (1.458e-07, 0.1877, -0.5528), (-0.0874, 0.1727, -0.5545), (-0.1615, 0.13, -0.5583), (-0.211, 0.06609, -0.562)], [], [(2, 1, 5, 6), (3, 2, 6, 7), (1, 0, 4, 5), (7, 6, 10, 11), (5, 4, 8, 9), (6, 5, 9, 10), (9, 8, 12, 13), (10, 9, 13, 14), (11, 10, 14, 15), (14, 13, 17, 18), (15, 14, 18, 19), (13, 12, 16, 17), (19, 18, 22, 23), (17, 16, 20, 21), (18, 17, 21, 22), (23, 22, 26, 27), (21, 20, 24, 25), (22, 21, 25, 26), (26, 25, 29, 30), (27, 26, 30, 31), (25, 24, 28, 29), (30, 29, 33, 34), (31, 30, 34, 35), (29, 28, 32, 33), (35, 34, 38, 39), (33, 32, 36, 37), (34, 33, 37, 38), (39, 38, 42, 43), (37, 36, 40, 41), (38, 37, 41, 42), (42, 41, 45, 46), (43, 42, 46, 47), (41, 40, 44, 45), (46, 45, 49, 50), (47, 46, 50, 51), (45, 44, 48, 49), (51, 50, 54, 55), (49, 48, 52, 53), (50, 49, 53, 54), (53, 52, 57, 58), (54, 53, 58, 59), (55, 54, 59, 60), (59, 58, 62, 63), (60, 59, 63, 64), (58, 57, 61, 62), (60, 64, 79, 78), (11, 15, 67, 66), (51, 55, 77, 76), (64, 3, 56, 79), (3, 7, 65, 56), (15, 19, 68, 67), (27, 31, 71, 70), (7, 11, 66, 65), (31, 35, 72, 71), (55, 60, 78, 77), (19, 23, 69, 68), (43, 47, 75, 74), (23, 27, 70, 69), (47, 51, 76, 75), (35, 39, 73, 72), (64, 63, 2, 3), (62, 61, 0, 1), (39, 43, 74, 73), (63, 62, 1, 2), (67, 68, 92, 93), (80, 95, 94, 93, 92, 91, 90, 89, 88, 87, 86, 85, 84, 83, 82, 81), (74, 75, 85, 86), (66, 67, 93, 94), (73, 74, 86, 87), (65, 66, 94, 95), (72, 73, 87, 88), (79, 56, 80, 81), (56, 65, 95, 80), (71, 72, 88, 89), (78, 79, 81, 82), (70, 71, 89, 90), (77, 78, 82, 83), (69, 70, 90, 91), (76, 77, 83, 84), (68, 69, 91, 92), (75, 76, 84, 85), (0, 61, 57, 52, 48, 44, 40, 36, 32, 28, 24, 20, 16, 12, 8, 4)])
me_sphere_000.polygons.foreach_set('use_smooth', [True] * 82)
_k = set([(0, 1), (1, 2), (1, 5), (1, 62), (2, 3), (2, 6), (2, 63), (3, 7), (3, 64), (4, 5), (5, 6), (5, 9), (6, 7), (6, 10), (7, 11), (8, 9), (9, 10), (9, 13), (10, 11), (10, 14), (11, 15), (12, 13), (13, 14), (13, 17), (14, 15), (14, 18), (15, 19), (16, 17), (17, 18), (17, 21), (18, 19), (18, 22), (19, 23), (20, 21), (21, 22), (21, 25), (22, 23), (22, 26), (23, 27), (24, 25), (25, 26), (25, 29), (26, 27), (26, 30), (27, 31), (28, 29), (29, 30), (29, 33), (30, 31), (30, 34), (31, 35), (32, 33), (33, 34), (33, 37), (34, 35), (34, 38), (35, 39), (36, 37), (37, 38), (37, 41), (38, 39), (38, 42), (39, 43), (40, 41), (41, 42), (41, 45), (42, 43), (42, 46), (43, 47), (44, 45), (45, 46), (45, 49), (46, 47), (46, 50), (47, 51), (48, 49), (49, 50), (49, 53), (50, 51), (50, 54), (51, 55), (52, 53), (53, 54), (53, 58), (54, 55), (54, 59), (55, 60), (56, 65), (56, 79), (57, 58), (58, 59), (58, 62), (59, 60), (59, 63), (60, 64), (61, 62), (62, 63), (63, 64), (65, 66), (66, 67), (67, 68), (68, 69), (69, 70), (70, 71), (71, 72), (72, 73), (73, 74), (74, 75), (75, 76), (76, 77), (77, 78), (78, 79), (80, 81), (80, 95), (81, 82), (82, 83), (83, 84), (84, 85), (85, 86), (86, 87), (87, 88), (88, 89), (89, 90), (90, 91), (91, 92), (92, 93), (93, 94), (94, 95)])
me_sphere_000.attributes.new('sharp_edge', 'BOOLEAN', 'EDGE').data.foreach_set('value', [ (min(e.vertices), max(e.vertices)) in _k for e in me_sphere_000.edges])
_k = {(2, 6): 1.0, (0, 4): 1.0, (6, 10): 1.0, (4, 8): 1.0, (8, 12): 1.0, (10, 14): 1.0, (14, 18): 1.0, (12, 16): 1.0, (18, 22): 1.0, (16, 20): 1.0, (22, 26): 1.0, (20, 24): 1.0, (26, 30): 1.0, (24, 28): 1.0, (30, 34): 1.0, (28, 32): 1.0, (34, 38): 1.0, (32, 36): 1.0, (38, 42): 1.0, (36, 40): 1.0, (42, 46): 1.0, (40, 44): 1.0, (46, 50): 1.0, (44, 48): 1.0, (50, 54): 1.0, (48, 52): 1.0, (52, 57): 1.0, (54, 59): 1.0, (59, 63): 1.0, (57, 61): 1.0, (56, 79): 1.0, (78, 79): 1.0, (77, 78): 1.0, (76, 77): 1.0, (75, 76): 1.0, (74, 75): 1.0, (73, 74): 1.0, (72, 73): 1.0, (71, 72): 1.0, (70, 71): 1.0, (69, 70): 1.0, (68, 69): 1.0, (67, 68): 1.0, (66, 67): 1.0, (65, 66): 1.0, (56, 65): 1.0, (2, 63): 1.0, (0, 61): 1.0, (80, 81): 1.0, (81, 82): 1.0, (82, 83): 1.0, (83, 84): 1.0, (84, 85): 1.0, (85, 86): 1.0, (86, 87): 1.0, (87, 88): 1.0, (88, 89): 1.0, (89, 90): 1.0, (90, 91): 1.0, (91, 92): 1.0, (92, 93): 1.0, (93, 94): 1.0, (94, 95): 1.0, (80, 95): 1.0}
me_sphere_000.attributes.new('crease_edge', 'FLOAT', 'EDGE').data.foreach_set('value', [_k.get((min(e.vertices), max(e.vertices)), 0.0) for e in me_sphere_000.edges])
me_sphere_000.use_remesh_preserve_volume = False
me_sphere_000.use_remesh_preserve_attributes = False
me_sphere_000.use_mirror_vertex_groups = False
me_sphere_000.update()
me_sphere_000.normals_split_custom_set([tuple(v) for v in zip(*[iter([-0.9056, 0.2, -0.3741, -0.9056, 0.2, -0.3741, -0.9056, 0.2, -0.3741, -0.9056, 0.2, -0.3741, -0.3951, 0.09582, -0.9136, -0.3951, 0.09582, -0.9136, -0.3951, 0.09582, -0.9136, -0.3951, 0.09582, -0.9136, -0.976, 0.2162, 0.02401, -0.7451, -0.003634, 0.6669, -0.6706, 0.2998, 0.6786, -0.976, 0.2162, 0.02401, -0.3119, 0.2557, -0.9151, -0.3119, 0.2557, -0.9151, -0.3119, 0.2557, -0.9151, -0.3119, 0.2557, -0.9151, -0.8006, 0.5958, 0.06313, -0.6706, 0.2998, 0.6786, -0.4856, 0.5275, 0.697, -0.8006, 0.5958, 0.06313, -0.7358, 0.5461, -0.4004, -0.7358, 0.5461, -0.4004, -0.7358, 0.5461, -0.4004, -0.7358, 0.5461, -0.4004, -0.5117, 0.8527, 0.1056, -0.4856, 0.5275, 0.697, -0.2495, 0.6558, 0.7125, -0.5117, 0.8527, 0.1056, -0.4667, 0.7754, -0.4254, -0.4667, 0.7754, -0.4254, -0.4667, 0.7754, -0.4254, -0.4667, 0.7754, -0.4254, -0.188, 0.3494, -0.9179, -0.188, 0.3494, -0.9179, -0.188, 0.3494, -0.9179, -0.188, 0.3494, -0.9179, -0.1582, 0.8841, -0.4397, -0.1582, 0.8841, -0.4397, -0.1582, 0.8841, -0.4397, -0.1582, 0.8841, -0.4397, -0.06053, 0.3853, -0.9208, -0.06053, 0.3853, -0.9208, -0.06053, 0.3853, -0.9208, -0.06053, 0.3853, -0.9208, -0.1744, 0.9758, 0.1318, -0.2495, 0.6558, 0.7125, 1.732e-07, 0.6957, 0.7184, -0.1744, 0.9758, 0.1318, 0.06053, 0.3853, -0.9208, 0.06053, 0.3853, -0.9208, 0.06053, 0.3853, -0.9208, 0.06053, 0.3853, -0.9208, 0.1744, 0.9758, 0.1318, 1.732e-07, 0.6957, 0.7184, 0.2495, 0.6558, 0.7125, 0.1744, 0.9758, 0.1318, 0.1582, 0.8841, -0.4397, 0.1582, 0.8841, -0.4397, 0.1582, 0.8841, -0.4397, 0.1582, 0.8841, -0.4397, 0.188, 0.3494, -0.9179, 0.188, 0.3494, -0.9179, 0.188, 0.3494, -0.9179, 0.188, 0.3494, -0.9179, 0.5117, 0.8527, 0.1056, 0.2495, 0.6558, 0.7125, 0.4856, 0.5275, 0.697, 0.5117, 0.8527, 0.1056, 0.4667, 0.7754, -0.4254, 0.4667, 0.7754, -0.4254, 0.4667, 0.7754, -0.4254, 0.4667, 0.7754, -0.4254, 0.7358, 0.5461, -0.4004, 0.7358, 0.5461, -0.4004, 0.7358, 0.5461, -0.4004, 0.7358, 0.5461, -0.4004, 0.3119, 0.2557, -0.9151, 0.3119, 0.2557, -0.9151, 0.3119, 0.2557, -0.9151, 0.3119, 0.2557, -0.9151, 0.8006, 0.5958, 0.06313, 0.4856, 0.5275, 0.697, 0.6706, 0.2998, 0.6786, 0.8006, 0.5958, 0.06313, 0.9056, 0.2, -0.3741, 0.9056, 0.2, -0.3741, 0.9056, 0.2, -0.3741, 0.9056, 0.2, -0.3741, 0.3951, 0.09582, -0.9136, 0.3951, 0.09582, -0.9136, 0.3951, 0.09582, -0.9136, 0.3951, 0.09582, -0.9136, 0.976, 0.2162, 0.02401, 0.6706, 0.2998, 0.6786, 0.7451, -0.003634, 0.6669, 0.976, 0.2162, 0.02401, 0.3989, -0.09672, -0.9119, 0.3989, -0.09672, -0.9119, 0.3989, -0.09672, -0.9119, 0.3989, -0.09672, -0.9119, 0.9763, -0.2163, 0.008723, 0.7451, -0.003634, 0.6669, 0.6766, -0.3095, 0.6681, 0.9763, -0.2163, 0.008723, 0.9111, -0.2021, -0.3593, 0.9111, -0.2021, -0.3593, 0.9111, -0.2021, -0.3593, 0.9111, -0.2021, -0.3593, 0.3206, -0.2625, -0.9101, 0.3206, -0.2625, -0.9101, 0.3206, -0.2625, -0.9101, 0.3206, -0.2625, -0.9101, 0.8021, -0.5968, 0.02128, 0.6766, -0.3095, 0.6681, 0.4943, -0.5433, 0.6786, 0.8021, -0.5968, 0.02128, 0.7483, -0.5566, -0.3608, 0.7483, -0.5566, -0.3608, 0.7483, -0.5566, -0.3608, 0.7483, -0.5566, -0.3608, 0.4777, -0.7962, -0.3713, 0.4777, -0.7962, -0.3713, 0.4777, -0.7962, -0.3713, 0.4777, -0.7962, -0.3713, 0.1954, -0.3647, -0.9104, 0.1954, -0.3647, -0.9104, 0.1954, -0.3647, -0.9104, 0.1954, -0.3647, -0.9104, 0.514, -0.8565, 0.04635, 0.4943, -0.5433, 0.6786, 0.2555, -0.6776, 0.6896, 0.514, -0.8565, 0.04635, 0.1623, -0.9106, -0.38, 0.1623, -0.9106, -0.38, 0.1623, -0.9106, -0.38, 0.1623, -0.9106, -0.38, 0.06321, -0.4057, -0.9118, 0.06321, -0.4057, -0.9118, 0.06321, -0.4057, -0.9118, 0.06321, -0.4057, -0.9118, 0.1755, -0.9824, 0.06453, 0.2555, -0.6776, 0.6896, -3.312e-07, -0.72, 0.694, 0.1755, -0.9824, 0.06453, -0.06321, -0.4057, -0.9118, -0.06321, -0.4057, -0.9118, -0.06321, -0.4057, -0.9118, -0.06321, -0.4057, -0.9118, -0.1755, -0.9824, 0.06453, -3.312e-07, -0.72, 0.694, -0.2555, -0.6776, 0.6896, -0.1755, -0.9824, 0.06453, -0.1623, -0.9106, -0.38, -0.1623, -0.9106, -0.38, -0.1623, -0.9106, -0.38, -0.1623, -0.9106, -0.38, -0.514, -0.8565, 0.04635, -0.2555, -0.6776, 0.6896, -0.4943, -0.5433, 0.6786, -0.514, -0.8565, 0.04635, -0.4777, -0.7962, -0.3713, -0.4777, -0.7962, -0.3713, -0.4777, -0.7962, -0.3713, -0.4777, -0.7962, -0.3713, -0.1954, -0.3647, -0.9104, -0.1954, -0.3647, -0.9104, -0.1954, -0.3647, -0.9104, -0.1954, -0.3647, -0.9104, -0.7483, -0.5566, -0.3608, -0.7483, -0.5566, -0.3608, -0.7483, -0.5566, -0.3608, -0.7483, -0.5566, -0.3608, -0.3206, -0.2625, -0.9101, -0.3206, -0.2625, -0.9101, -0.3206, -0.2625, -0.9101, -0.3206, -0.2625, -0.9101, -0.8021, -0.5968, 0.02128, -0.4943, -0.5433, 0.6786, -0.6766, -0.3095, 0.6681, -0.8021, -0.5968, 0.02128, 0.03081, -0.03504, -0.9989, 0.02632, -0.02352, -0.9994, 0.02679, -0.02483, -0.9993, 0.03094, -0.03519, -0.9989, 0.03081, 0.03504, -0.9989, 0.02357, 0.03211, -0.9992, 0.02244, 0.03157, -0.9992, 0.03094, 0.03519, -0.9989, 5.413e-07, -0.02767, -0.9996, 0.02358, -0.03211, -0.9992, 0.02246, -0.03157, -0.9992, 5.43e-07, -0.02767, -0.9996, 0.02632, -0.02352, -0.9994, 0.02301, -2.426e-08, -0.9997, 0.02301, 9.325e-09, -0.9997, 0.02679, -0.02483, -0.9993, 0.02301, -2.426e-08, -0.9997, 0.02632, 0.02352, -0.9994, 0.02679, 0.02483, -0.9993, 0.02301, 9.325e-09, -0.9997, 0.02357, 0.03211, -0.9992, -1.304e-07, 0.02766, -0.9996, -1.279e-07, 0.02766, -0.9996, 0.02244, 0.03157, -0.9992, -0.03081, 0.03504, -0.9989, -0.02632, 0.02352, -0.9994, -0.02679, 0.02483, -0.9993, -0.03094, 0.03519, -0.9989, 0.02632, 0.02352, -0.9994, 0.03081, 0.03504, -0.9989, 0.03094, 0.03519, -0.9989, 0.02679, 0.02483, -0.9993, -0.02632, 0.02352, -0.9994, -0.02301, 3.466e-09, -0.9997, -0.02301, 3.575e-08, -0.9997, -0.02679, 0.02483, -0.9993, 0.02358, -0.03211, -0.9992, 0.03081, -0.03504, -0.9989, 0.03094, -0.03519, -0.9989, 0.02246, -0.03157, -0.9992, -1.304e-07, 0.02766, -0.9996, -0.02357, 0.03211, -0.9992, -0.02244, 0.03157, -0.9992, -1.279e-07, 0.02766, -0.9996, -0.03081, -0.03504, -0.9989, -0.02358, -0.03212, -0.9992, -0.02246, -0.03158, -0.9992, -0.03094, -0.03519, -0.9989, -0.02357, 0.03211, -0.9992, -0.03081, 0.03504, -0.9989, -0.03094, 0.03519, -0.9989, -0.02244, 0.03157, -0.9992, -0.02358, -0.03212, -0.9992, 5.413e-07, -0.02767, -0.9996, 5.43e-07, -0.02767, -0.9996, -0.02246, -0.03158, -0.9992, -0.02301, 3.466e-09, -0.9997, -0.02632, -0.02352, -0.9994, -0.02679, -0.02483, -0.9993, -0.02301, 3.575e-08, -0.9997, -0.3989, -0.09672, -0.9119, -0.3989, -0.09672, -0.9119, -0.3989, -0.09672, -0.9119, -0.3989, -0.09672, -0.9119, -0.9763, -0.2163, 0.008723, -0.6766, -0.3095, 0.6681, -0.7451, -0.003634, 0.6669, -0.9763, -0.2163, 0.008723, -0.02632, -0.02352, -0.9994, -0.03081, -0.03504, -0.9989, -0.03094, -0.03519, -0.9989, -0.02679, -0.02483, -0.9993, -0.9111, -0.2021, -0.3593, -0.9111, -0.2021, -0.3593, -0.9111, -0.2021, -0.3593, -0.9111, -0.2021, -0.3593, -0.336, 0.9419, -2e-07, 3.702e-07, 1.0, -2.242e-07, 3.614e-07, 1.0, -2.242e-07, -0.3428, 0.9394, -1.99e-07, 5.411e-08, -1.547e-06, -1.0, 5.411e-08, -1.547e-06, -1.0, 5.411e-08, -1.547e-06, -1.0, 5.411e-08, -1.547e-06, -1.0, 5.411e-08, -1.547e-06, -1.0, 5.411e-08, -1.547e-06, -1.0, 5.411e-08, -1.547e-06, -1.0, 5.411e-08, -1.547e-06, -1.0, 5.411e-08, -1.547e-06, -1.0, 5.411e-08, -1.547e-06, -1.0, 5.411e-08, -1.547e-06, -1.0, 5.411e-08, -1.547e-06, -1.0, 5.411e-08, -1.547e-06, -1.0, 5.411e-08, -1.547e-06, -1.0, 5.411e-08, -1.547e-06, -1.0, 5.411e-08, -1.547e-06, -1.0, 0.6529, -0.7575, 1.051e-07, 0.3359, -0.9419, 1.143e-07, 0.3428, -0.9394, 1.143e-07, 0.6615, -0.75, 1.044e-07, -0.6529, 0.7575, -1.351e-07, -0.336, 0.9419, -2e-07, -0.3428, 0.9394, -1.99e-07, -0.6615, 0.75, -1.327e-07, 0.9015, -0.4327, 6.536e-08, 0.6529, -0.7575, 1.051e-07, 0.6615, -0.75, 1.044e-07, 0.9054, -0.4245, 6.419e-08, -0.9015, 0.4327, -6.536e-08, -0.6529, 0.7575, -1.351e-07, -0.6615, 0.75, -1.327e-07, -0.9054, 0.4245, -6.419e-08, 1.0, -4.329e-07, -1.032e-14, 0.9015, -0.4327, 6.536e-08, 0.9054, -0.4245, 6.419e-08, 1.0, -4.927e-07, -2.35e-15, -0.9015, -0.4327, 6.536e-08, -1.0, -1.058e-07, 1.605e-14, -1.0, -1.577e-07, 2.467e-14, -0.9054, -0.4245, 6.419e-08, -1.0, -1.058e-07, 1.605e-14, -0.9015, 0.4327, -6.536e-08, -0.9054, 0.4245, -6.419e-08, -1.0, -1.577e-07, 2.467e-14, 0.9015, 0.4327, -8.119e-08, 1.0, -4.329e-07, -1.032e-14, 1.0, -4.927e-07, -2.35e-15, 0.9054, 0.4245, -7.938e-08, -0.6529, -0.7575, 1.051e-07, -0.9015, -0.4327, 6.536e-08, -0.9054, -0.4245, 6.419e-08, -0.6615, -0.75, 1.044e-07, 0.6529, 0.7575, -1.201e-07, 0.9015, 0.4327, -8.119e-08, 0.9054, 0.4245, -7.938e-08, 0.6615, 0.75, -1.203e-07, -0.3359, -0.9419, 1.715e-07, -0.6529, -0.7575, 1.051e-07, -0.6615, -0.75, 1.044e-07, -0.3428, -0.9394, 1.693e-07, 0.336, 0.9419, -1.715e-07, 0.6529, 0.7575, -1.201e-07, 0.6615, 0.75, -1.203e-07, 0.3428, 0.9394, -1.693e-07, -4.384e-07, -1.0, 1.681e-07, -0.3359, -0.9419, 1.715e-07, -0.3428, -0.9394, 1.693e-07, -5.231e-07, -1.0, 1.681e-07, 3.702e-07, 1.0, -2.242e-07, 0.336, 0.9419, -1.715e-07, 0.3428, 0.9394, -1.693e-07, 3.614e-07, 1.0, -2.242e-07, 0.3359, -0.9419, 1.143e-07, -4.384e-07, -1.0, 1.681e-07, -5.231e-07, -1.0, 1.681e-07, 0.3428, -0.9394, 1.143e-07, -0.7451, -0.003634, 0.6669, -0.6766, -0.3095, 0.6681, -0.4943, -0.5433, 0.6786, -0.2555, -0.6776, 0.6896, -3.312e-07, -0.72, 0.694, 0.2555, -0.6776, 0.6896, 0.4943, -0.5433, 0.6786, 0.6766, -0.3095, 0.6681, 0.7451, -0.003634, 0.6669, 0.6706, 0.2998, 0.6786, 0.4856, 0.5275, 0.697, 0.2495, 0.6558, 0.7125, 1.732e-07, 0.6957, 0.7184, -0.2495, 0.6558, 0.7125, -0.4856, 0.5275, 0.697, -0.6706, 0.2998, 0.6786])] * 3)])

# ---- objects
ob_cylinder_004 = bpy.data.objects.new('Cylinder.004', me_cylinder_005)
ob_cylinder_003 = bpy.data.objects.new('Cylinder.003', me_cylinder_004)
ob_cylinder_002 = bpy.data.objects.new('Cylinder.002', me_cylinder_003)
ob_cylinder_001 = bpy.data.objects.new('Cylinder.001', me_cylinder_001)
ob_cylinder = bpy.data.objects.new('Cylinder', me_cylinder)
ob_plane_003 = bpy.data.objects.new('Plane.003', me_plane)
ob_plane = bpy.data.objects.new('Plane', me_mesh_005)
ob_plane_001 = bpy.data.objects.new('Plane.001', me_mesh_004)
ob_plane_002 = bpy.data.objects.new('Plane.002', me_mesh_003)
ob_camera = bpy.data.objects.new('Camera', cam_camera_002)
ob_sun = bpy.data.objects.new('Sun', light_sun_001)
ob_sphere = bpy.data.objects.new('Sphere', me_sphere_000)

# ---- transforms, parenting, visibility, modifiers, constraints
ob_cylinder_004.location = (0.6519, -0.8187, 0.27)
ob_cylinder_004.rotation_euler = (-3.142, 1.571, 0.0)
ob_cylinder_004.scale = (0.2711, 0.2711, 0.0343)
ob_cylinder_004.lineart.crease_threshold = 0.0
ob_cylinder_003.location = (-0.6069, -0.8187, 0.27)
ob_cylinder_003.rotation_euler = (-0.0, 1.571, 0.0)
ob_cylinder_003.scale = (0.2711, 0.2711, 0.0343)
ob_cylinder_003.lineart.crease_threshold = 0.0
ob_cylinder_002.location = (0.002976, -0.8087, 0.2549)
ob_cylinder_002.rotation_euler = (-0.0, 1.571, 0.0)
ob_cylinder_002.scale = (0.03313, 0.03313, -0.5248)
ob_cylinder_002.lineart.crease_threshold = 0.0
ob_cylinder_001.location = (0.2758, -1.02, 0.872)
ob_cylinder_001.rotation_euler = (0.3447, -0.3504, -9.266e-08)
ob_cylinder_001.scale = (0.03526, 0.03526, 0.246)
ob_cylinder_001.lineart.crease_threshold = 0.0
_m = ob_cylinder_001.modifiers.new('Mirror', 'MIRROR')
_m.use_axis = (False, False, False)
ob_cylinder.location = (-0.2822, -1.02, 0.872)
ob_cylinder.rotation_euler = (0.3447, 0.4129, 2.611e-08)
ob_cylinder.scale = (0.03526, 0.03526, 0.246)
ob_cylinder.lineart.crease_threshold = 0.0
_m = ob_cylinder.modifiers.new('Mirror', 'MIRROR')
_m.use_axis = (False, False, False)
ob_plane_003.location = (-0.0003055, -3.52, 1.468)
ob_plane_003.scale = (0.5575, 1.0, 1.0)
ob_plane_003.lineart.crease_threshold = 0.0
_m = ob_plane_003.modifiers.new('Mirror', 'MIRROR')
ob_plane.location = (-0.003675, -0.822, 2.228)
ob_plane.rotation_euler = (0.12, 4.232e-17, 4.069e-18)
ob_plane.color = (0.8, 0.8, 0.8, 1.0)
ob_plane.lineart.crease_threshold = 0.0
_m = ob_plane.modifiers.new('Mirror', 'MIRROR')
_m.use_clip = True
ob_plane_001.location = (0.004901, -1.852, 0.9789)
ob_plane_001.rotation_euler = (0.108, 3.971e-17, 3.579e-18)
ob_plane_001.color = (0.8, 0.8, 0.8, 1.0)
ob_plane_001.lineart.crease_threshold = 0.0
ob_plane_002.location = (-0.002147, -0.439, 1.743)
ob_plane_002.rotation_euler = (7.55e-08, 6.361e-22, 3.142)
ob_plane_002.color = (0.8, 0.8, 0.8, 1.0)
ob_plane_002.lineart.crease_threshold = 0.0
ob_camera.location = (-7.423, -1.6, 2.978)
ob_camera.rotation_euler = (1.354, 2.02e-05, -1.569)
ob_camera.scale = (1.0, 1.0, 1.0)
ob_camera.color = (0.8, 0.8, 0.8, 1.0)
ob_camera.lineart.crease_threshold = 0.0
ob_sun.location = (0.3911, -3.986, 1.707)
ob_sun.rotation_euler = (0.4761, 0.003853, 0.0009433)
ob_sun.color = (0.8, 0.8, 0.8, 1.0)
ob_sun.lineart.crease_threshold = 0.0
ob_sphere.location = (0.004805, -0.292, 1.309)
ob_sphere.rotation_euler = (1.571, -0.0, 0.0)
ob_sphere.scale = (0.6067, 0.6632, 0.6632)
ob_sphere.color = (0.8, 0.8, 0.8, 1.0)
ob_sphere.lineart.crease_threshold = 0.0
_m = ob_sphere.modifiers.new('Subsurf', 'SUBSURF')
_m.uv_smooth = 'PRESERVE_CORNERS'
_m.quality = 2
_m.show_only_control_edges = False

# ---- collection membership
col_collection_1.objects.link(ob_cylinder_004)
col_collection_1.objects.link(ob_cylinder_003)
col_collection_1.objects.link(ob_cylinder_002)
col_collection_1.objects.link(ob_cylinder_001)
col_collection_1.objects.link(ob_cylinder)
col_collection_1.objects.link(ob_plane_003)
col_collection_1.objects.link(ob_plane)
col_collection_1.objects.link(ob_plane_001)
col_collection_1.objects.link(ob_plane_002)
col_collection_1.objects.link(ob_camera)
col_collection_1.objects.link(ob_sun)
col_collection_1.objects.link(ob_sphere)

# ---- scene / render settings (as saved in the file)
scene.frame_start = 1; scene.frame_end = 250; scene.frame_set(1)
scene.render.engine = 'BLENDER_EEVEE_NEXT'
scene.render.resolution_percentage = 50
scene.render.dither_intensity = 0.0
scene.cycles.use_denoising = False
scene.cycles.samples = 10
scene.cycles.sampling_pattern = 'TABULATED_SOBOL'
scene.cycles.light_sampling_threshold = 0.0
scene.cycles.use_adaptive_sampling = False
scene.cycles.use_light_tree = False
scene.cycles.blur_glossy = 0.0
scene.cycles.pixel_filter_type = 'GAUSSIAN'
scene.cycles.sample_clamp_indirect = 0.0
scene.view_settings.view_transform = 'Standard'
bpy.context.view_layer.update()

# ---- added for rendering (the .blend has no active camera): camera
cam_auto = bpy.data.cameras.new('AutoCamera')
cam_auto.lens = 50.0
cam_auto.sensor_width = 36.0
cam_auto.clip_end = 1000.0
ob_auto_camera = bpy.data.objects.new('AutoCamera', cam_auto)
scene.collection.objects.link(ob_auto_camera)
ob_auto_camera.location = (8.23182, -12.355, 7.80697)
ob_auto_camera.rotation_euler = (1.09748, -7.21219e-08, 0.694738)
scene.camera = ob_auto_camera
bpy.context.view_layer.update()
